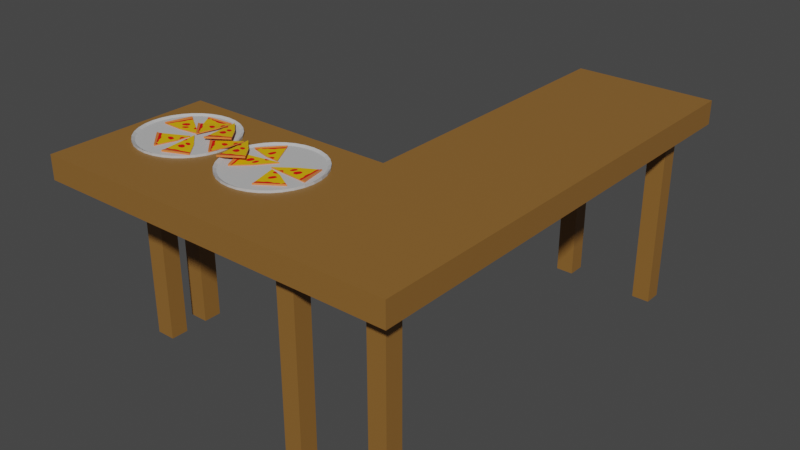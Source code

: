 # Source: Desk03.blend  (saved by Blender 2.93.21; exported with 4.5.12 LTS)
import bpy
from mathutils import Matrix  # noqa: F401  (used for matrix-valued properties, if any)

bpy.ops.wm.read_factory_settings(use_empty=True)
scene = bpy.context.scene
scene.name = 'Scene'

# ---- collections
col_collection = bpy.data.collections.new('Collection'); scene.collection.children.link(col_collection)

# ---- materials (node trees are filled in below, after node groups)
mat_material = bpy.data.materials.new('Material')
mat_material.use_transparent_shadow = False
mat_material_001 = bpy.data.materials.new('Material.001')
mat_material_001.use_transparent_shadow = False
mat_material_002 = bpy.data.materials.new('Material.002')
mat_material_002.use_transparent_shadow = False
mat_material_003 = bpy.data.materials.new('Material.003')
mat_material_003.use_transparent_shadow = False
mat_material_004 = bpy.data.materials.new('Material.004')
mat_material_004.use_transparent_shadow = False

# ---- material node trees
mat_material.use_nodes = True; mat_material.node_tree.nodes.clear()
_N = mat_material.node_tree.nodes; _L = mat_material.node_tree.links
n0 = _N.new('ShaderNodeBsdfPrincipled'); n0.name = 'Principled BSDF'; n0.location = (10, 300)
n0.distribution = 'GGX'
n0.subsurface_method = 'BURLEY'
n0.inputs[0].default_value = (0.2668, 0.126, 0.02746, 1.0)
n0.inputs[3].default_value = 1.45
n0.inputs[27].default_value = (0.0, 0.0, 0.0, 1.0)
n0.inputs[28].default_value = 1.0
n1 = _N.new('ShaderNodeOutputMaterial'); n1.name = 'Material Output'; n1.location = (300, 300)
_L.new(n0.outputs[0], n1.inputs[0])
n1.is_active_output = True
mat_material_001.use_nodes = True; mat_material_001.node_tree.nodes.clear()
_N = mat_material_001.node_tree.nodes; _L = mat_material_001.node_tree.links
n0 = _N.new('ShaderNodeBsdfPrincipled'); n0.name = 'Principled BSDF'; n0.location = (10, 300)
n0.distribution = 'GGX'
n0.subsurface_method = 'BURLEY'
n0.inputs[0].default_value = (0.5382, 0.5382, 0.5382, 1.0)
n0.inputs[3].default_value = 1.45
n0.inputs[27].default_value = (0.0, 0.0, 0.0, 1.0)
n0.inputs[28].default_value = 1.0
n1 = _N.new('ShaderNodeOutputMaterial'); n1.name = 'Material Output'; n1.location = (300, 300)
_L.new(n0.outputs[0], n1.inputs[0])
n1.is_active_output = True
mat_material_002.use_nodes = True; mat_material_002.node_tree.nodes.clear()
_N = mat_material_002.node_tree.nodes; _L = mat_material_002.node_tree.links
n0 = _N.new('ShaderNodeBsdfPrincipled'); n0.name = 'Principled BSDF'; n0.location = (10, 300)
n0.distribution = 'GGX'
n0.subsurface_method = 'BURLEY'
n0.inputs[0].default_value = (0.8, 0.2002, 0.04109, 1.0)
n0.inputs[3].default_value = 1.45
n0.inputs[27].default_value = (0.0, 0.0, 0.0, 1.0)
n0.inputs[28].default_value = 1.0
n1 = _N.new('ShaderNodeOutputMaterial'); n1.name = 'Material Output'; n1.location = (300, 300)
_L.new(n0.outputs[0], n1.inputs[0])
n1.is_active_output = True
mat_material_003.use_nodes = True; mat_material_003.node_tree.nodes.clear()
_N = mat_material_003.node_tree.nodes; _L = mat_material_003.node_tree.links
n0 = _N.new('ShaderNodeBsdfPrincipled'); n0.name = 'Principled BSDF'; n0.location = (10, 300)
n0.distribution = 'GGX'
n0.subsurface_method = 'BURLEY'
n0.inputs[0].default_value = (0.8, 0.0008931, 0.0, 1.0)
n0.inputs[3].default_value = 1.45
n0.inputs[27].default_value = (0.0, 0.0, 0.0, 1.0)
n0.inputs[28].default_value = 1.0
n1 = _N.new('ShaderNodeOutputMaterial'); n1.name = 'Material Output'; n1.location = (300, 300)
_L.new(n0.outputs[0], n1.inputs[0])
n1.is_active_output = True
mat_material_004.use_nodes = True; mat_material_004.node_tree.nodes.clear()
_N = mat_material_004.node_tree.nodes; _L = mat_material_004.node_tree.links
n0 = _N.new('ShaderNodeBsdfPrincipled'); n0.name = 'Principled BSDF'; n0.location = (10, 300)
n0.distribution = 'GGX'
n0.subsurface_method = 'BURLEY'
n0.inputs[0].default_value = (0.8, 0.461, 0.0, 1.0)
n0.inputs[3].default_value = 1.45
n0.inputs[27].default_value = (0.0, 0.0, 0.0, 1.0)
n0.inputs[28].default_value = 1.0
n1 = _N.new('ShaderNodeOutputMaterial'); n1.name = 'Material Output'; n1.location = (300, 300)
_L.new(n0.outputs[0], n1.inputs[0])
n1.is_active_output = True

# ---- world
world_world = bpy.data.worlds.new('World'); scene.world = world_world
world_world.use_nodes = True; world_world.node_tree.nodes.clear()
_N = world_world.node_tree.nodes; _L = world_world.node_tree.links
n0 = _N.new('ShaderNodeOutputWorld'); n0.name = 'World Output'; n0.location = (300, 300)
n1 = _N.new('ShaderNodeBackground'); n1.name = 'Background'; n1.location = (10, 300)
n1.inputs[0].default_value = (0.05088, 0.05088, 0.05088, 1.0)
_L.new(n1.outputs[0], n0.inputs[0])
n0.is_active_output = True
world_world.color = (0.05088, 0.05088, 0.05088)
world_world.use_sun_shadow = False
world_world.sun_shadow_jitter_overblur = 0.0

# ---- meshes
me_cube_005 = bpy.data.meshes.new('Cube.005')
me_cube_005.from_pydata([(-0.3, -1.29, 0.1515), (-0.3, -1.29, 0.2515), (-0.3, 0.5, 0.1515), (-0.3, 0.5, 0.2515), (0.3, -1.29, 0.1515), (0.3, -1.29, 0.2515), (0.3, 0.5, 0.1515), (0.3, 0.5, 0.2515), (-0.3, -0.79, 0.1515), (-7.153e-07, 0.5, 0.1515), (0.3, -0.79, 0.1515), (-7.153e-07, -1.29, 0.1515), (-7.153e-07, -0.79, 0.1515), (-0.3, -1.09, 0.1515), (-0.15, 0.5, 0.1515), (0.3, 0.25, 0.1515), (0.15, -1.29, 0.1515), (-0.3, 0.25, 0.1515), (0.15, 0.5, 0.1515), (0.3, -1.04, 0.1515), (-0.15, -1.29, 0.1515), (-7.153e-07, -1.04, 0.1515), (-7.153e-07, 0.25, 0.1515), (-0.15, -0.79, 0.1515), (0.15, -0.79, 0.1515), (0.15, 0.3, 0.1515), (-0.15, 0.3, 0.1515), (-0.15, -1.09, 0.1515), (0.15, -1.09, 0.1515), (-0.3, -1.165, 0.1515), (-0.225, 0.5, 0.1515), (0.3, 0.375, 0.1515), (0.225, -1.29, 0.1515), (-0.3, 0.125, 0.1515), (0.075, 0.5, 0.1515), (0.3, -0.915, 0.1515), (-0.075, -1.29, 0.1515), (-7.153e-07, -1.165, 0.1515), (-7.153e-07, 0.125, 0.1515), (-0.225, -0.79, 0.1515), (0.075, -0.79, 0.1515), (-0.3, -0.915, 0.1515), (-0.075, 0.5, 0.1515), (0.3, 0.125, 0.1515), (0.075, -1.29, 0.1515), (-0.3, 0.375, 0.1515), (0.225, 0.5, 0.1515), (0.3, -1.165, 0.1515), (-0.225, -1.29, 0.1515), (-7.153e-07, -0.915, 0.1515), (-7.153e-07, 0.375, 0.1515), (-0.075, -0.79, 0.1515), (0.225, -0.79, 0.1515), (0.15, 0.125, 0.1515), (0.15, 0.375, 0.1515), (0.075, 0.25, 0.1515), (0.225, 0.3, 0.1515), (-0.15, 0.125, 0.1515), (-0.15, 0.375, 0.1515), (-0.225, 0.3, 0.1515), (-0.075, 0.25, 0.1515), (-0.15, -1.165, 0.1515), (-0.15, -0.915, 0.1515), (-0.225, -1.09, 0.1515), (-0.075, -1.04, 0.1515), (0.15, -1.165, 0.1515), (0.15, -0.915, 0.1515), (0.075, -1.04, 0.1515), (0.225, -1.09, 0.1515), (0.225, -0.915, 0.1515), (0.075, -0.915, 0.1515), (0.075, -1.165, 0.1515), (-0.075, -0.915, 0.1515), (-0.225, -0.915, 0.1515), (-0.225, -1.165, 0.1515), (-0.075, 0.375, 0.1515), (-0.225, 0.375, 0.1515), (-0.225, 0.125, 0.1515), (0.225, 0.375, 0.1515), (0.075, 0.375, 0.1515), (0.075, 0.125, 0.1515), (0.225, 0.125, 0.1515), (-0.075, 0.125, 0.1515), (-0.075, -1.165, 0.1515), (0.225, -1.165, 0.1515), (0.15, 0.375, -0.6085), (0.15, 0.3, -0.6085), (0.225, 0.3, -0.6085), (-0.15, 0.375, -0.6085), (-0.15, 0.3, -0.6085), (-0.225, 0.3, -0.6085), (-0.225, 0.375, -0.6085), (0.225, 0.375, -0.6085), (-0.3, -0.79, 0.2515), (0.3, -0.79, 0.2515), (-1.249, -1.165, 0.1515), (-1.249, -1.29, 0.1515), (-1.249, -1.29, 0.2515), (-1.249, -0.915, 0.1515), (-1.249, -1.09, 0.1515), (-1.249, -0.79, 0.1515), (-1.249, -0.79, 0.2515), (0.075, -0.9708, 0.1515), (0.225, -0.9931, 0.1515), (0.3, -0.9708, 0.1515), (0.15, -0.9931, 0.1515), (-0.15, -0.9931, 0.1515), (-7.153e-07, -0.9708, 0.1515), (-0.3, -0.9931, 0.1515), (-1.172, -0.79, 0.1515), (-1.09, -0.79, 0.1515), (-1.09, -0.79, 0.2515), (-1.172, -0.79, 0.2515), (-1.172, -1.29, 0.1515), (-1.09, -1.29, 0.1515), (-1.09, -1.165, 0.1515), (-1.172, -1.165, 0.1515), (-1.172, -1.09, 0.1515), (-1.09, -1.09, 0.1515), (-1.09, -0.915, 0.1515), (-1.172, -0.915, 0.1515), (-1.172, -1.29, 0.2515), (-1.09, -1.29, 0.2515), (-0.075, -0.9708, 0.1515), (-0.225, -0.9931, 0.1515), (-1.249, -0.9931, 0.1515), (-1.172, -0.9931, 0.1515), (-1.09, -0.9931, 0.1515), (-1.172, -0.9931, -0.6085), (-1.09, -0.9931, -0.6085), (-1.09, -0.915, -0.6085), (-1.09, -1.165, -0.6085), (-1.172, -1.165, -0.6085), (-1.172, -1.09, -0.6085), (-1.09, -1.09, -0.6085), (-1.172, -0.915, -0.6085), (-0.3, -1.481, 0.1515), (-0.3, -1.481, 0.2515), (0.3, -1.481, 0.2515), (0.3, -1.481, 0.1515), (0.225, -1.481, 0.1515), (-0.075, -1.481, 0.1515), (-7.153e-07, -1.481, 0.1515), (0.075, -1.481, 0.1515), (0.15, -1.481, 0.1515), (-0.225, -1.481, 0.1515), (-0.15, -1.481, 0.1515), (-1.249, -1.481, 0.1515), (-1.249, -1.481, 0.2515), (-1.172, -1.481, 0.2515), (-1.09, -1.481, 0.2515), (-1.172, -1.481, 0.1515), (-1.09, -1.481, 0.1515)], [], [(8, 41, 119, 110), (2, 3, 7, 6, 46, 18, 34, 9, 42, 14, 30), (6, 7, 94, 10, 43, 15, 31), (5, 1, 137, 138), (84, 47, 4, 32), (94, 93, 1, 5), (83, 37, 11, 36), (82, 38, 12, 51), (81, 43, 10, 52), (80, 53, 24, 40), (79, 54, 25, 55), (78, 31, 15, 56), (77, 57, 23, 39), (25, 54, 85, 86), (75, 50, 22, 60), (74, 61, 20, 48), (124, 106, 27, 63), (123, 107, 21, 64), (71, 65, 16, 44), (102, 105, 28, 67), (103, 104, 19, 68), (105, 103, 68, 28), (24, 52, 69, 66), (52, 10, 35, 69), (107, 102, 67, 21), (12, 40, 70, 49), (40, 24, 66, 70), (37, 71, 44, 11), (21, 67, 71, 37), (67, 28, 65, 71), (106, 123, 64, 27), (23, 51, 72, 62), (51, 12, 49, 72), (108, 124, 63, 13), (8, 39, 73, 41), (39, 23, 62, 73), (29, 74, 48, 0), (13, 63, 74, 29), (58, 75, 60, 26), (14, 42, 75, 58), (42, 9, 50, 75), (45, 76, 59, 17), (2, 30, 76, 45), (30, 14, 58, 76), (33, 77, 39, 8), (17, 59, 77, 33), (59, 26, 57, 77), (18, 46, 78, 54), (46, 6, 31, 78), (50, 79, 55, 22), (9, 34, 79, 50), (34, 18, 54, 79), (38, 80, 40, 12), (22, 55, 80, 38), (55, 25, 53, 80), (53, 81, 52, 24), (25, 56, 81, 53), (56, 15, 43, 81), (57, 82, 51, 23), (26, 60, 82, 57), (60, 22, 38, 82), (61, 83, 36, 20), (27, 64, 83, 61), (64, 21, 37, 83), (65, 84, 32, 16), (68, 19, 47, 84), (91, 88, 89, 90), (85, 92, 87, 86), (26, 59, 90, 89), (59, 76, 91, 90), (56, 25, 86, 87), (78, 56, 87, 92), (58, 26, 89, 88), (54, 78, 92, 85), (76, 58, 88, 91), (7, 3, 93, 94), (8, 93, 3, 2, 45, 17, 33), (10, 94, 5, 4, 47, 19, 104, 35), (96, 97, 101, 100, 98, 125, 99, 95), (20, 36, 141, 146), (108, 13, 118, 127), (93, 8, 110, 111), (29, 0, 114, 115), (32, 4, 139, 140), (126, 117, 99, 125), (117, 116, 95, 99), (121, 112, 101, 97), (13, 29, 115, 118), (1, 93, 111, 122), (117, 126, 127, 118), (116, 113, 96, 95), (112, 109, 100, 101), (116, 117, 133, 132), (112, 121, 122, 111), (96, 113, 151, 147), (120, 109, 110, 119), (118, 115, 131, 134), (113, 116, 115, 114), (109, 112, 111, 110), (109, 120, 98, 100), (120, 126, 125, 98), (41, 108, 127, 119), (41, 73, 124, 108), (62, 72, 123, 106), (49, 70, 102, 107), (66, 69, 103, 105), (69, 35, 104, 103), (70, 66, 105, 102), (72, 49, 107, 123), (73, 62, 106, 124), (132, 133, 134, 131), (128, 135, 130, 129), (127, 126, 128, 129), (119, 127, 129, 130), (126, 120, 135, 128), (117, 118, 134, 133), (120, 119, 130, 135), (115, 116, 132, 131), (139, 138, 137, 136, 145, 146, 141, 142, 143, 144, 140), (136, 137, 150, 152), (151, 149, 148, 147), (149, 151, 152, 150), (114, 0, 136, 152), (11, 44, 143, 142), (113, 114, 152, 151), (48, 20, 146, 145), (97, 96, 147, 148), (16, 32, 140, 144), (1, 122, 150, 137), (36, 11, 142, 141), (0, 48, 145, 136), (121, 97, 148, 149), (44, 16, 144, 143), (122, 121, 149, 150), (4, 5, 138, 139)])
_uv = me_cube_005.uv_layers.new(name='UVMap')
_uv.uv.foreach_set('vector', [2.98e-08, 0.2841, 2.98e-08, 0.3551, 2.98e-08, 0.3551, 2.98e-08, 0.2841, 0.8523, 0.3409, 0.7955, 0.3409, 0.7955, 0.0, 0.8523, 0.0, 0.8523, 0.04261, 0.8523, 0.08523, 0.8523, 0.1278, 0.8523, 0.1705, 0.8523, 0.2131, 0.8523, 0.2557, 0.8523, 0.2983, 0.7386, 0.5682, 0.6818, 0.5682, 0.6818, 0.2841, 0.7386, 0.2841, 0.7386, 0.3551, 0.7386, 0.4261, 0.7386, 0.4972, 0.3409, 0.5682, 0.6818, 0.5682, 0.6818, 0.5682, 0.3409, 0.5682, 0.2983, 0.4972, 0.3409, 0.4972, 0.3409, 0.5682, 0.2983, 0.5682, 0.3409, 0.2841, 0.6818, 0.2841, 0.6818, 0.5682, 0.3409, 0.5682, 0.1278, 0.4972, 0.1705, 0.4972, 0.1705, 0.5682, 0.1278, 0.5682, 0.1278, 0.2131, 0.1705, 0.2131, 0.1705, 0.2841, 0.1278, 0.2841, 0.2983, 0.2131, 0.3409, 0.2131, 0.3409, 0.2841, 0.2983, 0.2841, 0.2131, 0.2131, 0.2557, 0.2131, 0.2557, 0.2841, 0.2131, 0.2841, 0.2131, 0.07102, 0.2557, 0.07102, 0.2557, 0.1136, 0.2131, 0.142, 0.2983, 0.07102, 0.3409, 0.07102, 0.3409, 0.142, 0.2983, 0.1136, 0.04261, 0.2131, 0.08523, 0.2131, 0.08523, 0.2841, 0.04261, 0.2841, 0.2557, 1.0, 0.2131, 1.0, 0.2131, 0.5682, 0.2557, 0.5682, 0.1278, 0.07102, 0.1705, 0.07102, 0.1705, 0.142, 0.1278, 0.142, 0.04261, 0.4972, 0.08523, 0.4972, 0.08523, 0.5682, 0.04261, 0.5682, 0.04261, 0.3995, 0.08523, 0.3995, 0.08523, 0.4545, 0.04261, 0.4545, 0.1278, 0.3868, 0.1705, 0.3868, 0.1705, 0.4261, 0.1278, 0.4261, 0.2131, 0.4972, 0.2557, 0.4972, 0.2557, 0.5682, 0.2131, 0.5682, 0.2131, 0.3868, 0.2557, 0.3995, 0.2557, 0.4545, 0.2131, 0.4261, 0.2983, 0.3995, 0.3409, 0.3868, 0.3409, 0.4261, 0.2983, 0.4545, 0.2557, 0.3995, 0.2983, 0.3995, 0.2983, 0.4545, 0.2557, 0.4545, 0.2557, 0.2841, 0.2983, 0.2841, 0.2983, 0.3551, 0.2557, 0.3551, 0.2983, 0.2841, 0.3409, 0.2841, 0.3409, 0.3551, 0.2983, 0.3551, 0.1705, 0.3868, 0.2131, 0.3868, 0.2131, 0.4261, 0.1705, 0.4261, 0.1705, 0.2841, 0.2131, 0.2841, 0.2131, 0.3551, 0.1705, 0.3551, 0.2131, 0.2841, 0.2557, 0.2841, 0.2557, 0.3551, 0.2131, 0.3551, 0.1705, 0.4972, 0.2131, 0.4972, 0.2131, 0.5682, 0.1705, 0.5682, 0.1705, 0.4261, 0.2131, 0.4261, 0.2131, 0.4972, 0.1705, 0.4972, 0.2131, 0.4261, 0.2557, 0.4545, 0.2557, 0.4972, 0.2131, 0.4972, 0.08523, 0.3995, 0.1278, 0.3868, 0.1278, 0.4261, 0.08523, 0.4545, 0.08523, 0.2841, 0.1278, 0.2841, 0.1278, 0.3551, 0.08523, 0.3551, 0.1278, 0.2841, 0.1705, 0.2841, 0.1705, 0.3551, 0.1278, 0.3551, 1.65e-08, 0.3868, 0.04261, 0.3995, 0.04261, 0.4545, 0.0, 0.4261, 2.98e-08, 0.2841, 0.04261, 0.2841, 0.04261, 0.3551, 2.98e-08, 0.3551, 0.04261, 0.2841, 0.08523, 0.2841, 0.08523, 0.3551, 0.04261, 0.3551, 0.0, 0.4972, 0.04261, 0.4972, 0.04261, 0.5682, 0.0, 0.5682, 0.0, 0.4261, 0.04261, 0.4545, 0.04261, 0.4972, 0.0, 0.4972, 0.08523, 0.07102, 0.1278, 0.07102, 0.1278, 0.142, 0.08523, 0.1136, 0.08523, 0.0, 0.1278, 0.0, 0.1278, 0.07102, 0.08523, 0.07102, 0.1278, 0.0, 0.1705, 0.0, 0.1705, 0.07102, 0.1278, 0.07102, 2.98e-08, 0.07102, 0.04261, 0.07102, 0.04261, 0.1136, 2.98e-08, 0.142, 2.98e-08, 0.0, 0.04261, 0.0, 0.04261, 0.07102, 2.98e-08, 0.07102, 0.04261, 0.0, 0.08523, 0.0, 0.08523, 0.07102, 0.04261, 0.07102, 2.98e-08, 0.2131, 0.04261, 0.2131, 0.04261, 0.2841, 2.98e-08, 0.2841, 2.98e-08, 0.142, 0.04261, 0.1136, 0.04261, 0.2131, 2.98e-08, 0.2131, 0.04261, 0.1136, 0.08523, 0.1136, 0.08523, 0.2131, 0.04261, 0.2131, 0.2557, 0.0, 0.2983, 0.0, 0.2983, 0.07102, 0.2557, 0.07102, 0.2983, 0.0, 0.3409, 0.0, 0.3409, 0.07102, 0.2983, 0.07102, 0.1705, 0.07102, 0.2131, 0.07102, 0.2131, 0.142, 0.1705, 0.142, 0.1705, 0.0, 0.2131, 0.0, 0.2131, 0.07102, 0.1705, 0.07102, 0.2131, 0.0, 0.2557, 0.0, 0.2557, 0.07102, 0.2131, 0.07102, 0.1705, 0.2131, 0.2131, 0.2131, 0.2131, 0.2841, 0.1705, 0.2841, 0.1705, 0.142, 0.2131, 0.142, 0.2131, 0.2131, 0.1705, 0.2131, 0.2131, 0.142, 0.2557, 0.1136, 0.2557, 0.2131, 0.2131, 0.2131, 0.2557, 0.2131, 0.2983, 0.2131, 0.2983, 0.2841, 0.2557, 0.2841, 0.2557, 0.1136, 0.2983, 0.1136, 0.2983, 0.2131, 0.2557, 0.2131, 0.2983, 0.1136, 0.3409, 0.142, 0.3409, 0.2131, 0.2983, 0.2131, 0.08523, 0.2131, 0.1278, 0.2131, 0.1278, 0.2841, 0.08523, 0.2841, 0.08523, 0.1136, 0.1278, 0.142, 0.1278, 0.2131, 0.08523, 0.2131, 0.1278, 0.142, 0.1705, 0.142, 0.1705, 0.2131, 0.1278, 0.2131, 0.08523, 0.4972, 0.1278, 0.4972, 0.1278, 0.5682, 0.08523, 0.5682, 0.08523, 0.4545, 0.1278, 0.4261, 0.1278, 0.4972, 0.08523, 0.4972, 0.1278, 0.4261, 0.1705, 0.4261, 0.1705, 0.4972, 0.1278, 0.4972, 0.2557, 0.4972, 0.2983, 0.4972, 0.2983, 0.5682, 0.2557, 0.5682, 0.2983, 0.4545, 0.3409, 0.4261, 0.3409, 0.4972, 0.2983, 0.4972, 0.5114, 0.5682, 0.554, 0.5682, 0.554, 0.6108, 0.5114, 0.6108, 0.5114, 0.5682, 0.5114, 0.6108, 0.4688, 0.6108, 0.4688, 0.5682, 0.08523, 1.0, 0.04261, 1.0, 0.04261, 0.5682, 0.08523, 0.5682, 0.1705, 1.0, 0.1278, 1.0, 0.1278, 0.5682, 0.1705, 0.5682, 0.9375, 0.8636, 0.8949, 0.8636, 0.8949, 0.4318, 0.9375, 0.4318, 0.2983, 1.0, 0.2557, 1.0, 0.2557, 0.5682, 0.2983, 0.5682, 0.3835, 1.0, 0.3409, 1.0, 0.3409, 0.5682, 0.3835, 0.5682, 0.9375, 0.4318, 0.8949, 0.4318, 0.8949, 0.0, 0.9375, 0.0, 0.9801, 0.4318, 0.9375, 0.4318, 0.9375, 0.0, 0.9801, 0.0, 0.3409, 0.0, 0.6818, 0.0, 0.6818, 0.2841, 0.3409, 0.2841, 0.7955, 0.2841, 0.7386, 0.2841, 0.7386, 0.0, 0.7955, 0.0, 0.7955, 0.07102, 0.7955, 0.142, 0.7955, 0.2131, 0.7386, 0.2841, 0.6818, 0.2841, 0.6818, 0.0, 0.7386, 0.0, 0.7386, 0.07102, 0.7386, 0.142, 0.7386, 0.1814, 0.7386, 0.2131, 0.7955, 0.5682, 0.7386, 0.5682, 0.7386, 0.2841, 0.7955, 0.2841, 0.7955, 0.3551, 0.7955, 0.3868, 0.7955, 0.4261, 0.7955, 0.4972, 0.08523, 0.5682, 0.1278, 0.5682, 0.1278, 0.5682, 0.08523, 0.5682, 1.65e-08, 0.3868, 0.0, 0.4261, 0.0, 0.4261, 1.65e-08, 0.3868, 0.7386, 0.2841, 0.7955, 0.2841, 0.7955, 0.2841, 0.7386, 0.2841, 0.0, 0.4972, 0.0, 0.5682, 0.0, 0.5682, 0.0, 0.4972, 0.2983, 0.5682, 0.3409, 0.5682, 0.3409, 0.5682, 0.2983, 0.5682, 1.65e-08, 0.3868, 0.0, 0.4261, 0.0, 0.4261, 1.65e-08, 0.3868, 0.0, 0.4261, 0.0, 0.4972, 0.0, 0.4972, 0.0, 0.4261, 0.6818, 0.5682, 0.6818, 0.2841, 0.6818, 0.2841, 0.6818, 0.5682, 0.0, 0.4261, 0.0, 0.4972, 0.0, 0.4972, 0.0, 0.4261, 0.6818, 0.5682, 0.6818, 0.2841, 0.6818, 0.2841, 0.6818, 0.5682, 0.0, 0.4261, 1.65e-08, 0.3868, 1.65e-08, 0.3868, 0.0, 0.4261, 0.0, 0.4972, 0.0, 0.5682, 0.0, 0.5682, 0.0, 0.4972, 0.7386, 0.2841, 0.7955, 0.2841, 0.7955, 0.2841, 0.7386, 0.2841, 0.0, 0.4972, 0.0, 0.4261, 0.0, 0.4261, 0.0, 0.4972, 0.6818, 0.2841, 0.6818, 0.5682, 0.6818, 0.5682, 0.6818, 0.2841, 0.0, 0.5682, 0.0, 0.5682, 0.0, 0.5682, 0.0, 0.5682, 2.98e-08, 0.3551, 2.98e-08, 0.2841, 2.98e-08, 0.2841, 2.98e-08, 0.3551, 0.0, 0.4261, 0.0, 0.4972, 0.0, 0.4972, 0.0, 0.4261, 0.0, 0.5682, 0.0, 0.4972, 0.0, 0.4972, 0.0, 0.5682, 0.7955, 0.2841, 0.7386, 0.2841, 0.7386, 0.2841, 0.7955, 0.2841, 2.98e-08, 0.2841, 2.98e-08, 0.3551, 2.98e-08, 0.3551, 2.98e-08, 0.2841, 2.98e-08, 0.3551, 1.65e-08, 0.3868, 1.65e-08, 0.3868, 2.98e-08, 0.3551, 2.98e-08, 0.3551, 1.65e-08, 0.3868, 1.65e-08, 0.3868, 2.98e-08, 0.3551, 2.98e-08, 0.3551, 0.04261, 0.3551, 0.04261, 0.3995, 1.65e-08, 0.3868, 0.08523, 0.3551, 0.1278, 0.3551, 0.1278, 0.3868, 0.08523, 0.3995, 0.1705, 0.3551, 0.2131, 0.3551, 0.2131, 0.3868, 0.1705, 0.3868, 0.2557, 0.3551, 0.2983, 0.3551, 0.2983, 0.3995, 0.2557, 0.3995, 0.2983, 0.3551, 0.3409, 0.3551, 0.3409, 0.3868, 0.2983, 0.3995, 0.2131, 0.3551, 0.2557, 0.3551, 0.2557, 0.3995, 0.2131, 0.3868, 0.1278, 0.3551, 0.1705, 0.3551, 0.1705, 0.3868, 0.1278, 0.3868, 0.04261, 0.3551, 0.08523, 0.3551, 0.08523, 0.3995, 0.04261, 0.3995, 0.0, 0.4972, 0.0, 0.4261, 0.0, 0.4261, 0.0, 0.4972, 1.65e-08, 0.3868, 2.98e-08, 0.3551, 2.98e-08, 0.3551, 1.65e-08, 0.3868, 1.65e-08, 0.3868, 1.65e-08, 0.3868, 1.65e-08, 0.3868, 1.65e-08, 0.3868, 2.98e-08, 0.3551, 1.65e-08, 0.3868, 1.65e-08, 0.3868, 2.98e-08, 0.3551, 1.65e-08, 0.3868, 2.98e-08, 0.3551, 2.98e-08, 0.3551, 1.65e-08, 0.3868, 0.0, 0.4261, 0.0, 0.4261, 0.0, 0.4261, 0.0, 0.4261, 2.98e-08, 0.3551, 2.98e-08, 0.3551, 2.98e-08, 0.3551, 2.98e-08, 0.3551, 0.0, 0.4972, 0.0, 0.4972, 0.0, 0.4972, 0.0, 0.4972, 0.8523, 0.6818, 0.7955, 0.6818, 0.7955, 0.3409, 0.8523, 0.3409, 0.8523, 0.3835, 0.8523, 0.4261, 0.8523, 0.4687, 0.8523, 0.5114, 0.8523, 0.554, 0.8523, 0.5966, 0.8523, 0.6392, 0.8523, 0.3409, 0.7955, 0.3409, 0.7955, 0.3409, 0.8523, 0.3409, 0.8523, 0.3409, 0.7955, 0.3409, 0.7955, 0.3409, 0.8523, 0.3409, 0.7955, 0.3409, 0.8523, 0.3409, 0.8523, 0.3409, 0.7955, 0.3409, 0.0, 0.5682, 0.0, 0.5682, 0.0, 0.5682, 0.0, 0.5682, 0.1705, 0.5682, 0.2131, 0.5682, 0.2131, 0.5682, 0.1705, 0.5682, 0.0, 0.5682, 0.0, 0.5682, 0.0, 0.5682, 0.0, 0.5682, 0.04261, 0.5682, 0.08523, 0.5682, 0.08523, 0.5682, 0.04261, 0.5682, 0.7386, 0.5682, 0.7955, 0.5682, 0.7955, 0.5682, 0.7386, 0.5682, 0.2557, 0.5682, 0.2983, 0.5682, 0.2983, 0.5682, 0.2557, 0.5682, 0.6818, 0.5682, 0.6818, 0.5682, 0.6818, 0.5682, 0.6818, 0.5682, 0.1278, 0.5682, 0.1705, 0.5682, 0.1705, 0.5682, 0.1278, 0.5682, 0.0, 0.5682, 0.04261, 0.5682, 0.04261, 0.5682, 0.0, 0.5682, 0.6818, 0.5682, 0.6818, 0.5682, 0.6818, 0.5682, 0.6818, 0.5682, 0.2131, 0.5682, 0.2557, 0.5682, 0.2557, 0.5682, 0.2131, 0.5682, 0.6818, 0.5682, 0.6818, 0.5682, 0.6818, 0.5682, 0.6818, 0.5682, 0.7386, 0.0, 0.6818, 0.0, 0.6818, 0.0, 0.7386, 0.0])
me_cube_005.materials.append(mat_material)
me_cube_005.use_remesh_fix_poles = True
me_cube_005.use_remesh_preserve_attributes = False
me_cube_005.update()
me_cylinder_001 = bpy.data.meshes.new('Cylinder.001')
me_cylinder_001.from_pydata([(0.0, 1.0, -1.493), (0.0, 1.0, -1.445), (0.1951, 0.9808, -1.493), (0.1951, 0.9808, -1.445), (0.3827, 0.9239, -1.493), (0.3827, 0.9239, -1.445), (0.5556, 0.8315, -1.493), (0.5556, 0.8315, -1.445), (0.7071, 0.7071, -1.493), (0.7071, 0.7071, -1.445), (0.8315, 0.5556, -1.493), (0.8315, 0.5556, -1.445), (0.9239, 0.3827, -1.493), (0.9239, 0.3827, -1.445), (0.9808, 0.1951, -1.493), (0.9808, 0.1951, -1.445), (1.0, -4.371e-08, -1.493), (1.0, -4.371e-08, -1.445), (0.9808, -0.1951, -1.493), (0.9808, -0.1951, -1.445), (0.9239, -0.3827, -1.493), (0.9239, -0.3827, -1.445), (0.8315, -0.5556, -1.493), (0.8315, -0.5556, -1.445), (0.7071, -0.7071, -1.493), (0.7071, -0.7071, -1.445), (0.5556, -0.8315, -1.493), (0.5556, -0.8315, -1.445), (0.3827, -0.9239, -1.493), (0.3827, -0.9239, -1.445), (0.1951, -0.9808, -1.493), (0.1951, -0.9808, -1.445), (-8.742e-08, -1.0, -1.493), (-8.742e-08, -1.0, -1.445), (-0.1951, -0.9808, -1.493), (-0.1951, -0.9808, -1.445), (-0.3827, -0.9239, -1.493), (-0.3827, -0.9239, -1.445), (-0.5556, -0.8315, -1.493), (-0.5556, -0.8315, -1.445), (-0.7071, -0.7071, -1.493), (-0.7071, -0.7071, -1.445), (-0.8315, -0.5556, -1.493), (-0.8315, -0.5556, -1.445), (-0.9239, -0.3827, -1.493), (-0.9239, -0.3827, -1.445), (-0.9808, -0.1951, -1.493), (-0.9808, -0.1951, -1.445), (-1.0, 1.192e-08, -1.493), (-1.0, 1.192e-08, -1.445), (-0.9808, 0.1951, -1.493), (-0.9808, 0.1951, -1.445), (-0.9239, 0.3827, -1.493), (-0.9239, 0.3827, -1.445), (-0.8315, 0.5556, -1.493), (-0.8315, 0.5556, -1.445), (-0.7071, 0.7071, -1.493), (-0.7071, 0.7071, -1.445), (-0.5556, 0.8315, -1.493), (-0.5556, 0.8315, -1.445), (-0.3827, 0.9239, -1.493), (-0.3827, 0.9239, -1.445), (-0.1951, 0.9808, -1.493), (-0.1951, 0.9808, -1.445), (0.1829, 0.9197, -1.478), (-2.455e-10, 0.9377, -1.478), (0.3588, 0.8663, -1.478), (0.521, 0.7797, -1.478), (0.6631, 0.6631, -1.478), (0.7797, 0.521, -1.478), (0.8663, 0.3588, -1.478), (0.9197, 0.1829, -1.478), (0.9377, -7.069e-08, -1.478), (0.9197, -0.1829, -1.478), (0.8663, -0.3588, -1.478), (0.7797, -0.521, -1.478), (0.6631, -0.6631, -1.478), (0.521, -0.7797, -1.478), (0.3588, -0.8663, -1.478), (0.1829, -0.9197, -1.478), (-8.222e-08, -0.9377, -1.478), (-0.1829, -0.9197, -1.478), (-0.3588, -0.8663, -1.478), (-0.521, -0.7797, -1.478), (-0.6631, -0.6631, -1.478), (-0.7797, -0.521, -1.478), (-0.8663, -0.3588, -1.478), (-0.9197, -0.1829, -1.478), (-0.9377, -1.852e-08, -1.478), (-0.9197, 0.1829, -1.478), (-0.8663, 0.3588, -1.478), (-0.7797, 0.521, -1.478), (-0.6631, 0.6631, -1.478), (-0.521, 0.7797, -1.478), (-0.3588, 0.8663, -1.478), (-0.1829, 0.9197, -1.478)], [], [(0, 1, 3, 2), (2, 3, 5, 4), (4, 5, 7, 6), (6, 7, 9, 8), (8, 9, 11, 10), (10, 11, 13, 12), (12, 13, 15, 14), (14, 15, 17, 16), (16, 17, 19, 18), (18, 19, 21, 20), (20, 21, 23, 22), (22, 23, 25, 24), (24, 25, 27, 26), (26, 27, 29, 28), (28, 29, 31, 30), (30, 31, 33, 32), (32, 33, 35, 34), (34, 35, 37, 36), (36, 37, 39, 38), (38, 39, 41, 40), (40, 41, 43, 42), (42, 43, 45, 44), (44, 45, 47, 46), (46, 47, 49, 48), (48, 49, 51, 50), (50, 51, 53, 52), (52, 53, 55, 54), (54, 55, 57, 56), (56, 57, 59, 58), (58, 59, 61, 60), (53, 51, 89, 90), (60, 61, 63, 62), (62, 63, 1, 0), (0, 2, 4, 6, 8, 10, 12, 14, 16, 18, 20, 22, 24, 26, 28, 30, 32, 34, 36, 38, 40, 42, 44, 46, 48, 50, 52, 54, 56, 58, 60, 62), (64, 65, 95, 94, 93, 92, 91, 90, 89, 88, 87, 86, 85, 84, 83, 82, 81, 80, 79, 78, 77, 76, 75, 74, 73, 72, 71, 70, 69, 68, 67, 66), (9, 7, 67, 68), (27, 25, 76, 77), (45, 43, 85, 86), (63, 61, 94, 95), (19, 17, 72, 73), (37, 35, 81, 82), (55, 53, 90, 91), (11, 9, 68, 69), (29, 27, 77, 78), (47, 45, 86, 87), (3, 1, 65, 64), (1, 63, 95, 65), (21, 19, 73, 74), (39, 37, 82, 83), (57, 55, 91, 92), (13, 11, 69, 70), (31, 29, 78, 79), (49, 47, 87, 88), (5, 3, 64, 66), (23, 21, 74, 75), (41, 39, 83, 84), (59, 57, 92, 93), (15, 13, 70, 71), (33, 31, 79, 80), (51, 49, 88, 89), (7, 5, 66, 67), (25, 23, 75, 76), (43, 41, 84, 85), (61, 59, 93, 94), (17, 15, 71, 72), (35, 33, 80, 81)])
_uv = me_cylinder_001.uv_layers.new(name='UVMap')
_uv.uv.foreach_set('vector', [1.0, 0.5, 1.0, 1.0, 0.9688, 1.0, 0.9688, 0.5, 0.9688, 0.5, 0.9688, 1.0, 0.9375, 1.0, 0.9375, 0.5, 0.9375, 0.5, 0.9375, 1.0, 0.9062, 1.0, 0.9062, 0.5, 0.9062, 0.5, 0.9062, 1.0, 0.875, 1.0, 0.875, 0.5, 0.875, 0.5, 0.875, 1.0, 0.8438, 1.0, 0.8438, 0.5, 0.8438, 0.5, 0.8438, 1.0, 0.8125, 1.0, 0.8125, 0.5, 0.8125, 0.5, 0.8125, 1.0, 0.7812, 1.0, 0.7812, 0.5, 0.7812, 0.5, 0.7812, 1.0, 0.75, 1.0, 0.75, 0.5, 0.75, 0.5, 0.75, 1.0, 0.7188, 1.0, 0.7188, 0.5, 0.7188, 0.5, 0.7188, 1.0, 0.6875, 1.0, 0.6875, 0.5, 0.6875, 0.5, 0.6875, 1.0, 0.6562, 1.0, 0.6562, 0.5, 0.6562, 0.5, 0.6562, 1.0, 0.625, 1.0, 0.625, 0.5, 0.625, 0.5, 0.625, 1.0, 0.5938, 1.0, 0.5938, 0.5, 0.5938, 0.5, 0.5938, 1.0, 0.5625, 1.0, 0.5625, 0.5, 0.5625, 0.5, 0.5625, 1.0, 0.5312, 1.0, 0.5312, 0.5, 0.5312, 0.5, 0.5312, 1.0, 0.5, 1.0, 0.5, 0.5, 0.5, 0.5, 0.5, 1.0, 0.4688, 1.0, 0.4688, 0.5, 0.4688, 0.5, 0.4688, 1.0, 0.4375, 1.0, 0.4375, 0.5, 0.4375, 0.5, 0.4375, 1.0, 0.4062, 1.0, 0.4062, 0.5, 0.4062, 0.5, 0.4062, 1.0, 0.375, 1.0, 0.375, 0.5, 0.375, 0.5, 0.375, 1.0, 0.3438, 1.0, 0.3438, 0.5, 0.3438, 0.5, 0.3438, 1.0, 0.3125, 1.0, 0.3125, 0.5, 0.3125, 0.5, 0.3125, 1.0, 0.2812, 1.0, 0.2812, 0.5, 0.2812, 0.5, 0.2812, 1.0, 0.25, 1.0, 0.25, 0.5, 0.25, 0.5, 0.25, 1.0, 0.2188, 1.0, 0.2188, 0.5, 0.2188, 0.5, 0.2188, 1.0, 0.1875, 1.0, 0.1875, 0.5, 0.1875, 0.5, 0.1875, 1.0, 0.1562, 1.0, 0.1562, 0.5, 0.1562, 0.5, 0.1562, 1.0, 0.125, 1.0, 0.125, 0.5, 0.125, 0.5, 0.125, 1.0, 0.09375, 1.0, 0.09375, 0.5, 0.09375, 0.5, 0.09375, 1.0, 0.0625, 1.0, 0.0625, 0.5, 0.1875, 1.0, 0.2188, 1.0, 0.2188, 1.0, 0.1875, 1.0, 0.0625, 0.5, 0.0625, 1.0, 0.03125, 1.0, 0.03125, 0.5, 0.03125, 0.5, 0.03125, 1.0, 0.0, 1.0, 0.0, 0.5, 0.75, 0.49, 0.7968, 0.4854, 0.8418, 0.4717, 0.8833, 0.4496, 0.9197, 0.4197, 0.9496, 0.3833, 0.9717, 0.3418, 0.9854, 0.2968, 0.99, 0.25, 0.9854, 0.2032, 0.9717, 0.1582, 0.9496, 0.1167, 0.9197, 0.08029, 0.8833, 0.05045, 0.8418, 0.02827, 0.7968, 0.01461, 0.75, 0.01, 0.7032, 0.01461, 0.6582, 0.02827, 0.6167, 0.05045, 0.5803, 0.08029, 0.5504, 0.1167, 0.5283, 0.1582, 0.5146, 0.2032, 0.51, 0.25, 0.5146, 0.2968, 0.5283, 0.3418, 0.5504, 0.3833, 0.5803, 0.4197, 0.6167, 0.4496, 0.6582, 0.4717, 0.7032, 0.4854, 0.2968, 0.4854, 0.25, 0.49, 0.2032, 0.4854, 0.1582, 0.4717, 0.1167, 0.4496, 0.08029, 0.4197, 0.05045, 0.3833, 0.02827, 0.3418, 0.01461, 0.2968, 0.01, 0.25, 0.01461, 0.2032, 0.02827, 0.1582, 0.05045, 0.1167, 0.08029, 0.08029, 0.1167, 0.05045, 0.1582, 0.02827, 0.2032, 0.01461, 0.25, 0.01, 0.2968, 0.01461, 0.3418, 0.02827, 0.3833, 0.05045, 0.4197, 0.08029, 0.4496, 0.1167, 0.4717, 0.1582, 0.4854, 0.2032, 0.49, 0.25, 0.4854, 0.2968, 0.4717, 0.3418, 0.4496, 0.3833, 0.4197, 0.4197, 0.3833, 0.4496, 0.3418, 0.4717, 0.875, 1.0, 0.9062, 1.0, 0.9062, 1.0, 0.875, 1.0, 0.5938, 1.0, 0.625, 1.0, 0.625, 1.0, 0.5938, 1.0, 0.3125, 1.0, 0.3438, 1.0, 0.3438, 1.0, 0.3125, 1.0, 0.03125, 1.0, 0.0625, 1.0, 0.0625, 1.0, 0.03125, 1.0, 0.7188, 1.0, 0.75, 1.0, 0.75, 1.0, 0.7188, 1.0, 0.4375, 1.0, 0.4688, 1.0, 0.4688, 1.0, 0.4375, 1.0, 0.1562, 1.0, 0.1875, 1.0, 0.1875, 1.0, 0.1562, 1.0, 0.8438, 1.0, 0.875, 1.0, 0.875, 1.0, 0.8438, 1.0, 0.5625, 1.0, 0.5938, 1.0, 0.5938, 1.0, 0.5625, 1.0, 0.2812, 1.0, 0.3125, 1.0, 0.3125, 1.0, 0.2812, 1.0, 0.9688, 1.0, 1.0, 1.0, 1.0, 1.0, 0.9688, 1.0, 0.0, 1.0, 0.03125, 1.0, 0.03125, 1.0, 0.0, 1.0, 0.6875, 1.0, 0.7188, 1.0, 0.7188, 1.0, 0.6875, 1.0, 0.4062, 1.0, 0.4375, 1.0, 0.4375, 1.0, 0.4062, 1.0, 0.125, 1.0, 0.1562, 1.0, 0.1562, 1.0, 0.125, 1.0, 0.8125, 1.0, 0.8438, 1.0, 0.8438, 1.0, 0.8125, 1.0, 0.5312, 1.0, 0.5625, 1.0, 0.5625, 1.0, 0.5312, 1.0, 0.25, 1.0, 0.2812, 1.0, 0.2812, 1.0, 0.25, 1.0, 0.9375, 1.0, 0.9688, 1.0, 0.9688, 1.0, 0.9375, 1.0, 0.6562, 1.0, 0.6875, 1.0, 0.6875, 1.0, 0.6562, 1.0, 0.375, 1.0, 0.4062, 1.0, 0.4062, 1.0, 0.375, 1.0, 0.09375, 1.0, 0.125, 1.0, 0.125, 1.0, 0.09375, 1.0, 0.7812, 1.0, 0.8125, 1.0, 0.8125, 1.0, 0.7812, 1.0, 0.5, 1.0, 0.5312, 1.0, 0.5312, 1.0, 0.5, 1.0, 0.2188, 1.0, 0.25, 1.0, 0.25, 1.0, 0.2188, 1.0, 0.9062, 1.0, 0.9375, 1.0, 0.9375, 1.0, 0.9062, 1.0, 0.625, 1.0, 0.6562, 1.0, 0.6562, 1.0, 0.625, 1.0, 0.3438, 1.0, 0.375, 1.0, 0.375, 1.0, 0.3438, 1.0, 0.0625, 1.0, 0.09375, 1.0, 0.09375, 1.0, 0.0625, 1.0, 0.75, 1.0, 0.7812, 1.0, 0.7812, 1.0, 0.75, 1.0, 0.4688, 1.0, 0.5, 1.0, 0.5, 1.0, 0.4688, 1.0])
me_cylinder_001.materials.append(mat_material_001)
me_cylinder_001.use_remesh_fix_poles = True
me_cylinder_001.use_remesh_preserve_attributes = False
me_cylinder_001.update()
me_cube = bpy.data.meshes.new('Cube')
me_cube.from_pydata([(-1.772, -2.85, 0.8374), (-1.772, -2.85, 1.0), (-1.0, 0.1551, 0.905), (-1.0, 0.1551, 1.0), (1.0, -2.602, 0.8374), (1.0, -2.602, 1.0), (-0.04886, -0.8501, 0.905), (-0.04886, -0.8501, 1.0), (2.203, -1.747, 0.8374), (2.203, -1.747, 1.0), (-1.173, 0.5015, 0.905), (-1.173, 0.5015, 1.0), (2.997, 0.7337, 0.8374), (2.997, 0.7337, 1.0), (0.9554, 0.7744, 0.905), (0.9554, 0.7744, 1.0), (1.858, -1.518, 0.905), (1.858, -1.518, 1.0), (2.789, 0.7379, 0.905), (2.789, 0.7379, 1.0), (-1.712, -2.615, 0.905), (-1.712, -2.615, 1.0), (0.9178, -2.465, 0.905), (0.9178, -2.465, 1.0), (1.65, -1.379, 0.905), (2.65, 0.7407, 0.905), (2.444, 0.3748, 0.905), (2.383, 0.2063, 0.905), (2.266, -0.09269, 0.905), (2.08, -0.3366, 0.905), (1.929, -0.6365, 0.905), (1.906, -0.8347, 0.905), (1.87, -0.9858, 0.905), (1.772, -1.136, 0.905), (0.7912, -2.254, 0.905), (0.446, -2.492, 0.905), (-1.66, -2.416, 0.905), (0.3435, -2.362, 0.905), (0.1066, -2.339, 0.905), (-0.05566, -2.379, 0.905), (-0.1754, -2.363, 0.905), (-0.3403, -2.3, 0.905), (-0.7004, -2.255, 0.905), (-1.017, -2.348, 0.905), (-1.26, -2.341, 0.905), (-1.467, -2.346, 0.905), (-0.8273, -1.656, 0.905), (-0.8152, -1.706, 0.905), (-0.6247, -1.696, 0.905), (-0.4035, -1.615, 0.905), (-0.1448, -1.415, 0.905), (-0.2148, -1.218, 0.905), (-0.3725, -1.121, 0.905), (-0.5385, -1.169, 0.905), (-0.7329, -1.287, 0.905), (-0.8593, -1.458, 0.905), (-0.2628, -0.624, 0.905), (-0.6289, -0.2371, 0.905), (-0.4392, -0.681, 0.905), (-0.6342, -0.643, 0.905), (-0.7322, -0.5494, 0.905), (-0.7591, -0.4266, 0.905), (-0.3632, -0.03818, 0.905), (0.04027, -0.307, 0.905), (-0.2401, 0.04686, 0.905), (-0.04906, 0.06344, 0.905), (0.02733, -0.06884, 0.905), (0.911, -0.3249, 0.905), (0.9363, -0.4623, 0.905), (1.189, -0.5673, 0.905), (1.467, -0.388, 0.905), (1.607, -0.1575, 0.905), (1.559, -0.01105, 0.905), (1.408, 0.0928, 0.905), (1.23, 0.07268, 0.905), (1.018, -0.02238, 0.905), (0.8666, -0.1555, 0.905), (1.027, 0.2057, 0.905), (1.096, 0.3213, 0.905), (1.027, 0.458, 0.905), (0.8804, 0.4936, 0.905), (0.6369, 0.4065, 0.905), (0.5, 0.1991, 0.905), (0.5164, 0.0368, 0.905), (0.7745, 0.02218, 0.905)], [], [(20, 21, 3, 2, 36), (2, 3, 7, 6, 56, 57), (22, 23, 5, 4), (4, 5, 1, 0), (20, 35, 22, 4, 0), (23, 21, 1, 5), (16, 17, 11, 10, 62, 63, 24), (10, 11, 15, 14), (18, 19, 13, 12), (12, 13, 9, 8), (16, 18, 12, 8), (19, 17, 9, 13), (15, 11, 17, 19), (10, 14, 25, 26, 27, 78, 79, 80, 81, 82, 66, 65, 64, 62), (14, 15, 19, 18, 25), (8, 9, 17, 16), (7, 3, 21, 23), (2, 57, 61, 60, 59, 58, 56, 6, 50, 51, 52, 53, 54, 55, 36), (6, 7, 23, 22, 34), (0, 1, 21, 20), (24, 33, 32, 31, 30, 29, 28, 27, 26, 25, 18, 16), (36, 45, 44, 43, 42, 41, 40, 39, 38, 37, 35, 20), (35, 34, 22), (36, 55, 46, 47, 48, 49, 50, 6, 34, 35, 37, 38, 39, 40, 41, 42, 43, 44, 45), (49, 48, 47, 46, 55, 54, 53, 52, 51, 50), (56, 58, 59, 60, 61, 57), (62, 64, 65, 66, 63), (63, 76, 67, 68, 69, 70, 71, 29, 30, 31, 32, 33, 24), (70, 69, 68, 67, 76, 75, 74, 73, 72, 71), (66, 82, 83, 84, 77, 78, 27, 28, 29, 71, 72, 73, 74, 75, 76, 63), (77, 84, 83, 82, 81, 80, 79, 78)])
me_cube.polygons.foreach_set('material_index', [0, 0, 0, 0, 0, 0, 0, 0, 0, 0, 0, 0, 0, 2, 0, 0, 0, 2, 0, 0, 1, 1, 1, 2, 1, 1, 1, 2, 1, 2, 1])
_uv = me_cube.uv_layers.new(name='UVMap')
_uv.uv.foreach_set('vector', [0.375, 0.01958, 0.625, 0.01958, 0.625, 0.25, 0.375, 0.25, 0.375, 0.03615, 0.375, 0.25, 0.625, 0.25, 0.625, 0.5, 0.375, 0.5, 0.375, 0.4438, 0.375, 0.3476, 0.375, 0.7304, 0.625, 0.7304, 0.625, 0.75, 0.375, 0.75, 0.375, 0.75, 0.625, 0.75, 0.625, 1.0, 0.375, 1.0, 0.125, 0.7304, 0.3301, 0.7304, 0.375, 0.7304, 0.375, 0.75, 0.125, 0.75, 0.625, 0.7304, 0.875, 0.7304, 0.875, 0.75, 0.625, 0.75, 0.375, 0.02549, 0.625, 0.02549, 0.625, 0.25, 0.375, 0.25, 0.375, 0.19, 0.375, 0.1601, 0.375, 0.04092, 0.375, 0.25, 0.625, 0.25, 0.625, 0.5, 0.375, 0.5, 0.375, 0.7245, 0.625, 0.7245, 0.625, 0.75, 0.375, 0.75, 0.375, 0.75, 0.625, 0.75, 0.625, 1.0, 0.375, 1.0, 0.125, 0.7245, 0.375, 0.7245, 0.375, 0.75, 0.125, 0.75, 0.625, 0.7245, 0.875, 0.7245, 0.875, 0.75, 0.625, 0.75, 0.625, 0.5, 0.875, 0.5, 0.875, 0.7245, 0.625, 0.7245, 0.125, 0.5, 0.375, 0.5, 0.375, 0.7075, 0.331, 0.7046, 0.3118, 0.7061, 0.2911, 0.5789, 0.3115, 0.5574, 0.3105, 0.5431, 0.2776, 0.5437, 0.2334, 0.5615, 0.1557, 0.5712, 0.1674, 0.5583, 0.1478, 0.5557, 0.125, 0.56, 0.375, 0.5, 0.625, 0.5, 0.625, 0.7245, 0.375, 0.7245, 0.375, 0.7075, 0.375, 0.0, 0.625, 0.0, 0.625, 0.02549, 0.375, 0.02549, 0.625, 0.5, 0.875, 0.5, 0.875, 0.7304, 0.625, 0.7304, 0.125, 0.5, 0.2226, 0.5, 0.2023, 0.5237, 0.2126, 0.5311, 0.236, 0.5316, 0.279, 0.5202, 0.3188, 0.5, 0.375, 0.5, 0.3114, 0.5931, 0.311, 0.5686, 0.2858, 0.5647, 0.2538, 0.5795, 0.2207, 0.6002, 0.2029, 0.6205, 0.125, 0.7139, 0.375, 0.5, 0.625, 0.5, 0.625, 0.7304, 0.375, 0.7304, 0.375, 0.7002, 0.375, 0.0, 0.625, 0.0, 0.625, 0.01958, 0.375, 0.01958, 0.125, 0.7091, 0.1559, 0.7072, 0.1751, 0.7089, 0.1912, 0.7063, 0.2115, 0.7009, 0.2473, 0.7015, 0.2779, 0.7079, 0.3118, 0.7061, 0.331, 0.7046, 0.375, 0.7075, 0.375, 0.7245, 0.125, 0.7245, 0.125, 0.7139, 0.1446, 0.7071, 0.1661, 0.7066, 0.1909, 0.7075, 0.2231, 0.6986, 0.2591, 0.7041, 0.2742, 0.7117, 0.2855, 0.714, 0.3024, 0.71, 0.3246, 0.7138, 0.3301, 0.7304, 0.125, 0.7304, 0.3301, 0.7304, 0.375, 0.7002, 0.375, 0.7304, 0.125, 0.7139, 0.2029, 0.6205, 0.2089, 0.6387, 0.2107, 0.6434, 0.2351, 0.6392, 0.2658, 0.6259, 0.3114, 0.5931, 0.375, 0.5, 0.375, 0.7002, 0.3301, 0.7304, 0.3246, 0.7138, 0.3024, 0.71, 0.2855, 0.714, 0.2742, 0.7117, 0.2591, 0.7041, 0.2231, 0.6986, 0.1909, 0.7075, 0.1661, 0.7066, 0.1446, 0.7071, 0.2658, 0.6259, 0.2351, 0.6392, 0.2107, 0.6434, 0.2089, 0.6387, 0.2029, 0.6205, 0.2207, 0.6002, 0.2538, 0.5795, 0.2858, 0.5647, 0.311, 0.5686, 0.3114, 0.5931, 0.3188, 0.5, 0.279, 0.5202, 0.236, 0.5316, 0.2126, 0.5311, 0.2023, 0.5237, 0.2226, 0.5, 0.125, 0.56, 0.1478, 0.5557, 0.1674, 0.5583, 0.1557, 0.5712, 0.125, 0.5899, 0.125, 0.5899, 0.2107, 0.6062, 0.1917, 0.6206, 0.1765, 0.6307, 0.1809, 0.6491, 0.2169, 0.6562, 0.2494, 0.6538, 0.2473, 0.7015, 0.2115, 0.7009, 0.1912, 0.7063, 0.1751, 0.7089, 0.1559, 0.7072, 0.125, 0.7091, 0.2169, 0.6562, 0.1809, 0.6491, 0.1765, 0.6307, 0.1917, 0.6206, 0.2107, 0.6062, 0.2384, 0.6034, 0.2628, 0.6091, 0.2729, 0.6211, 0.2651, 0.641, 0.2494, 0.6538, 0.1557, 0.5712, 0.2334, 0.5615, 0.2105, 0.5774, 0.2277, 0.5887, 0.2698, 0.5859, 0.2911, 0.5789, 0.3118, 0.7061, 0.2779, 0.7079, 0.2473, 0.7015, 0.2494, 0.6538, 0.2651, 0.641, 0.2729, 0.6211, 0.2628, 0.6091, 0.2384, 0.6034, 0.2107, 0.6062, 0.125, 0.5899, 0.2698, 0.5859, 0.2277, 0.5887, 0.2105, 0.5774, 0.2334, 0.5615, 0.2776, 0.5437, 0.3105, 0.5431, 0.3115, 0.5574, 0.2911, 0.5789])
me_cube.materials.append(mat_material_002)
me_cube.materials.append(mat_material_003)
me_cube.materials.append(mat_material_004)
me_cube.use_remesh_fix_poles = True
me_cube.use_remesh_preserve_attributes = False
me_cube.update()
me_cube_001 = bpy.data.meshes.new('Cube.001')
me_cube_001.from_pydata([(-1.772, -2.85, 0.8374), (-1.772, -2.85, 1.0), (-1.0, 0.1551, 0.905), (-1.0, 0.1551, 1.0), (1.0, -2.602, 0.8374), (1.0, -2.602, 1.0), (-0.04886, -0.8501, 0.905), (-0.04886, -0.8501, 1.0), (2.203, -1.747, 0.8374), (2.203, -1.747, 1.0), (-1.173, 0.5015, 0.905), (-1.173, 0.5015, 1.0), (2.997, 0.7337, 0.8374), (2.997, 0.7337, 1.0), (0.9554, 0.7744, 0.905), (0.9554, 0.7744, 1.0), (1.858, -1.518, 0.905), (1.858, -1.518, 1.0), (2.789, 0.7379, 0.905), (2.789, 0.7379, 1.0), (-1.712, -2.615, 0.905), (-1.712, -2.615, 1.0), (0.9178, -2.465, 0.905), (0.9178, -2.465, 1.0), (1.65, -1.379, 0.905), (2.65, 0.7407, 0.905), (2.444, 0.3748, 0.905), (2.383, 0.2063, 0.905), (2.266, -0.09269, 0.905), (2.08, -0.3366, 0.905), (1.929, -0.6365, 0.905), (1.906, -0.8347, 0.905), (1.87, -0.9858, 0.905), (1.772, -1.136, 0.905), (0.7912, -2.254, 0.905), (0.446, -2.492, 0.905), (-1.66, -2.416, 0.905), (0.3435, -2.362, 0.905), (0.1066, -2.339, 0.905), (-0.05566, -2.379, 0.905), (-0.1754, -2.363, 0.905), (-0.3403, -2.3, 0.905), (-0.7004, -2.255, 0.905), (-1.017, -2.348, 0.905), (-1.26, -2.341, 0.905), (-1.467, -2.346, 0.905), (-0.8273, -1.656, 0.905), (-0.8152, -1.706, 0.905), (-0.6247, -1.696, 0.905), (-0.4035, -1.615, 0.905), (-0.1448, -1.415, 0.905), (-0.2148, -1.218, 0.905), (-0.3725, -1.121, 0.905), (-0.5385, -1.169, 0.905), (-0.7329, -1.287, 0.905), (-0.8593, -1.458, 0.905), (-0.2628, -0.624, 0.905), (-0.6289, -0.2371, 0.905), (-0.4392, -0.681, 0.905), (-0.6342, -0.643, 0.905), (-0.7322, -0.5494, 0.905), (-0.7591, -0.4266, 0.905), (-0.3632, -0.03818, 0.905), (0.04027, -0.307, 0.905), (-0.2401, 0.04686, 0.905), (-0.04906, 0.06344, 0.905), (0.02733, -0.06884, 0.905), (0.911, -0.3249, 0.905), (0.9363, -0.4623, 0.905), (1.189, -0.5673, 0.905), (1.467, -0.388, 0.905), (1.607, -0.1575, 0.905), (1.559, -0.01105, 0.905), (1.408, 0.0928, 0.905), (1.23, 0.07268, 0.905), (1.018, -0.02238, 0.905), (0.8666, -0.1555, 0.905), (1.027, 0.2057, 0.905), (1.096, 0.3213, 0.905), (1.027, 0.458, 0.905), (0.8804, 0.4936, 0.905), (0.6369, 0.4065, 0.905), (0.5, 0.1991, 0.905), (0.5164, 0.0368, 0.905), (0.7745, 0.02218, 0.905)], [], [(20, 21, 3, 2, 36), (2, 3, 7, 6, 56, 57), (22, 23, 5, 4), (4, 5, 1, 0), (20, 35, 22, 4, 0), (23, 21, 1, 5), (16, 17, 11, 10, 62, 63, 24), (10, 11, 15, 14), (18, 19, 13, 12), (12, 13, 9, 8), (16, 18, 12, 8), (19, 17, 9, 13), (15, 11, 17, 19), (10, 14, 25, 26, 27, 78, 79, 80, 81, 82, 66, 65, 64, 62), (14, 15, 19, 18, 25), (8, 9, 17, 16), (7, 3, 21, 23), (2, 57, 61, 60, 59, 58, 56, 6, 50, 51, 52, 53, 54, 55, 36), (6, 7, 23, 22, 34), (0, 1, 21, 20), (24, 33, 32, 31, 30, 29, 28, 27, 26, 25, 18, 16), (36, 45, 44, 43, 42, 41, 40, 39, 38, 37, 35, 20), (35, 34, 22), (36, 55, 46, 47, 48, 49, 50, 6, 34, 35, 37, 38, 39, 40, 41, 42, 43, 44, 45), (49, 48, 47, 46, 55, 54, 53, 52, 51, 50), (56, 58, 59, 60, 61, 57), (62, 64, 65, 66, 63), (63, 76, 67, 68, 69, 70, 71, 29, 30, 31, 32, 33, 24), (70, 69, 68, 67, 76, 75, 74, 73, 72, 71), (66, 82, 83, 84, 77, 78, 27, 28, 29, 71, 72, 73, 74, 75, 76, 63), (77, 84, 83, 82, 81, 80, 79, 78)])
me_cube_001.polygons.foreach_set('material_index', [0, 0, 0, 0, 0, 0, 0, 0, 0, 0, 0, 0, 0, 2, 0, 0, 0, 2, 0, 0, 1, 1, 1, 2, 1, 1, 1, 2, 1, 2, 1])
_uv = me_cube_001.uv_layers.new(name='UVMap')
_uv.uv.foreach_set('vector', [0.375, 0.01958, 0.625, 0.01958, 0.625, 0.25, 0.375, 0.25, 0.375, 0.03615, 0.375, 0.25, 0.625, 0.25, 0.625, 0.5, 0.375, 0.5, 0.375, 0.4438, 0.375, 0.3476, 0.375, 0.7304, 0.625, 0.7304, 0.625, 0.75, 0.375, 0.75, 0.375, 0.75, 0.625, 0.75, 0.625, 1.0, 0.375, 1.0, 0.125, 0.7304, 0.3301, 0.7304, 0.375, 0.7304, 0.375, 0.75, 0.125, 0.75, 0.625, 0.7304, 0.875, 0.7304, 0.875, 0.75, 0.625, 0.75, 0.375, 0.02549, 0.625, 0.02549, 0.625, 0.25, 0.375, 0.25, 0.375, 0.19, 0.375, 0.1601, 0.375, 0.04092, 0.375, 0.25, 0.625, 0.25, 0.625, 0.5, 0.375, 0.5, 0.375, 0.7245, 0.625, 0.7245, 0.625, 0.75, 0.375, 0.75, 0.375, 0.75, 0.625, 0.75, 0.625, 1.0, 0.375, 1.0, 0.125, 0.7245, 0.375, 0.7245, 0.375, 0.75, 0.125, 0.75, 0.625, 0.7245, 0.875, 0.7245, 0.875, 0.75, 0.625, 0.75, 0.625, 0.5, 0.875, 0.5, 0.875, 0.7245, 0.625, 0.7245, 0.125, 0.5, 0.375, 0.5, 0.375, 0.7075, 0.331, 0.7046, 0.3118, 0.7061, 0.2911, 0.5789, 0.3115, 0.5574, 0.3105, 0.5431, 0.2776, 0.5437, 0.2334, 0.5615, 0.1557, 0.5712, 0.1674, 0.5583, 0.1478, 0.5557, 0.125, 0.56, 0.375, 0.5, 0.625, 0.5, 0.625, 0.7245, 0.375, 0.7245, 0.375, 0.7075, 0.375, 0.0, 0.625, 0.0, 0.625, 0.02549, 0.375, 0.02549, 0.625, 0.5, 0.875, 0.5, 0.875, 0.7304, 0.625, 0.7304, 0.125, 0.5, 0.2226, 0.5, 0.2023, 0.5237, 0.2126, 0.5311, 0.236, 0.5316, 0.279, 0.5202, 0.3188, 0.5, 0.375, 0.5, 0.3114, 0.5931, 0.311, 0.5686, 0.2858, 0.5647, 0.2538, 0.5795, 0.2207, 0.6002, 0.2029, 0.6205, 0.125, 0.7139, 0.375, 0.5, 0.625, 0.5, 0.625, 0.7304, 0.375, 0.7304, 0.375, 0.7002, 0.375, 0.0, 0.625, 0.0, 0.625, 0.01958, 0.375, 0.01958, 0.125, 0.7091, 0.1559, 0.7072, 0.1751, 0.7089, 0.1912, 0.7063, 0.2115, 0.7009, 0.2473, 0.7015, 0.2779, 0.7079, 0.3118, 0.7061, 0.331, 0.7046, 0.375, 0.7075, 0.375, 0.7245, 0.125, 0.7245, 0.125, 0.7139, 0.1446, 0.7071, 0.1661, 0.7066, 0.1909, 0.7075, 0.2231, 0.6986, 0.2591, 0.7041, 0.2742, 0.7117, 0.2855, 0.714, 0.3024, 0.71, 0.3246, 0.7138, 0.3301, 0.7304, 0.125, 0.7304, 0.3301, 0.7304, 0.375, 0.7002, 0.375, 0.7304, 0.125, 0.7139, 0.2029, 0.6205, 0.2089, 0.6387, 0.2107, 0.6434, 0.2351, 0.6392, 0.2658, 0.6259, 0.3114, 0.5931, 0.375, 0.5, 0.375, 0.7002, 0.3301, 0.7304, 0.3246, 0.7138, 0.3024, 0.71, 0.2855, 0.714, 0.2742, 0.7117, 0.2591, 0.7041, 0.2231, 0.6986, 0.1909, 0.7075, 0.1661, 0.7066, 0.1446, 0.7071, 0.2658, 0.6259, 0.2351, 0.6392, 0.2107, 0.6434, 0.2089, 0.6387, 0.2029, 0.6205, 0.2207, 0.6002, 0.2538, 0.5795, 0.2858, 0.5647, 0.311, 0.5686, 0.3114, 0.5931, 0.3188, 0.5, 0.279, 0.5202, 0.236, 0.5316, 0.2126, 0.5311, 0.2023, 0.5237, 0.2226, 0.5, 0.125, 0.56, 0.1478, 0.5557, 0.1674, 0.5583, 0.1557, 0.5712, 0.125, 0.5899, 0.125, 0.5899, 0.2107, 0.6062, 0.1917, 0.6206, 0.1765, 0.6307, 0.1809, 0.6491, 0.2169, 0.6562, 0.2494, 0.6538, 0.2473, 0.7015, 0.2115, 0.7009, 0.1912, 0.7063, 0.1751, 0.7089, 0.1559, 0.7072, 0.125, 0.7091, 0.2169, 0.6562, 0.1809, 0.6491, 0.1765, 0.6307, 0.1917, 0.6206, 0.2107, 0.6062, 0.2384, 0.6034, 0.2628, 0.6091, 0.2729, 0.6211, 0.2651, 0.641, 0.2494, 0.6538, 0.1557, 0.5712, 0.2334, 0.5615, 0.2105, 0.5774, 0.2277, 0.5887, 0.2698, 0.5859, 0.2911, 0.5789, 0.3118, 0.7061, 0.2779, 0.7079, 0.2473, 0.7015, 0.2494, 0.6538, 0.2651, 0.641, 0.2729, 0.6211, 0.2628, 0.6091, 0.2384, 0.6034, 0.2107, 0.6062, 0.125, 0.5899, 0.2698, 0.5859, 0.2277, 0.5887, 0.2105, 0.5774, 0.2334, 0.5615, 0.2776, 0.5437, 0.3105, 0.5431, 0.3115, 0.5574, 0.2911, 0.5789])
me_cube_001.materials.append(mat_material_002)
me_cube_001.materials.append(mat_material_003)
me_cube_001.materials.append(mat_material_004)
me_cube_001.use_remesh_fix_poles = True
me_cube_001.use_remesh_preserve_attributes = False
me_cube_001.update()
me_cylinder_002 = bpy.data.meshes.new('Cylinder.002')
me_cylinder_002.from_pydata([(0.0, 1.0, -1.493), (0.0, 1.0, -1.445), (0.1951, 0.9808, -1.493), (0.1951, 0.9808, -1.445), (0.3827, 0.9239, -1.493), (0.3827, 0.9239, -1.445), (0.5556, 0.8315, -1.493), (0.5556, 0.8315, -1.445), (0.7071, 0.7071, -1.493), (0.7071, 0.7071, -1.445), (0.8315, 0.5556, -1.493), (0.8315, 0.5556, -1.445), (0.9239, 0.3827, -1.493), (0.9239, 0.3827, -1.445), (0.9808, 0.1951, -1.493), (0.9808, 0.1951, -1.445), (1.0, -4.371e-08, -1.493), (1.0, -4.371e-08, -1.445), (0.9808, -0.1951, -1.493), (0.9808, -0.1951, -1.445), (0.9239, -0.3827, -1.493), (0.9239, -0.3827, -1.445), (0.8315, -0.5556, -1.493), (0.8315, -0.5556, -1.445), (0.7071, -0.7071, -1.493), (0.7071, -0.7071, -1.445), (0.5556, -0.8315, -1.493), (0.5556, -0.8315, -1.445), (0.3827, -0.9239, -1.493), (0.3827, -0.9239, -1.445), (0.1951, -0.9808, -1.493), (0.1951, -0.9808, -1.445), (-8.742e-08, -1.0, -1.493), (-8.742e-08, -1.0, -1.445), (-0.1951, -0.9808, -1.493), (-0.1951, -0.9808, -1.445), (-0.3827, -0.9239, -1.493), (-0.3827, -0.9239, -1.445), (-0.5556, -0.8315, -1.493), (-0.5556, -0.8315, -1.445), (-0.7071, -0.7071, -1.493), (-0.7071, -0.7071, -1.445), (-0.8315, -0.5556, -1.493), (-0.8315, -0.5556, -1.445), (-0.9239, -0.3827, -1.493), (-0.9239, -0.3827, -1.445), (-0.9808, -0.1951, -1.493), (-0.9808, -0.1951, -1.445), (-1.0, 1.192e-08, -1.493), (-1.0, 1.192e-08, -1.445), (-0.9808, 0.1951, -1.493), (-0.9808, 0.1951, -1.445), (-0.9239, 0.3827, -1.493), (-0.9239, 0.3827, -1.445), (-0.8315, 0.5556, -1.493), (-0.8315, 0.5556, -1.445), (-0.7071, 0.7071, -1.493), (-0.7071, 0.7071, -1.445), (-0.5556, 0.8315, -1.493), (-0.5556, 0.8315, -1.445), (-0.3827, 0.9239, -1.493), (-0.3827, 0.9239, -1.445), (-0.1951, 0.9808, -1.493), (-0.1951, 0.9808, -1.445), (0.1829, 0.9197, -1.478), (-2.455e-10, 0.9377, -1.478), (0.3588, 0.8663, -1.478), (0.521, 0.7797, -1.478), (0.6631, 0.6631, -1.478), (0.7797, 0.521, -1.478), (0.8663, 0.3588, -1.478), (0.9197, 0.1829, -1.478), (0.9377, -7.069e-08, -1.478), (0.9197, -0.1829, -1.478), (0.8663, -0.3588, -1.478), (0.7797, -0.521, -1.478), (0.6631, -0.6631, -1.478), (0.521, -0.7797, -1.478), (0.3588, -0.8663, -1.478), (0.1829, -0.9197, -1.478), (-8.222e-08, -0.9377, -1.478), (-0.1829, -0.9197, -1.478), (-0.3588, -0.8663, -1.478), (-0.521, -0.7797, -1.478), (-0.6631, -0.6631, -1.478), (-0.7797, -0.521, -1.478), (-0.8663, -0.3588, -1.478), (-0.9197, -0.1829, -1.478), (-0.9377, -1.852e-08, -1.478), (-0.9197, 0.1829, -1.478), (-0.8663, 0.3588, -1.478), (-0.7797, 0.521, -1.478), (-0.6631, 0.6631, -1.478), (-0.521, 0.7797, -1.478), (-0.3588, 0.8663, -1.478), (-0.1829, 0.9197, -1.478)], [], [(0, 1, 3, 2), (2, 3, 5, 4), (4, 5, 7, 6), (6, 7, 9, 8), (8, 9, 11, 10), (10, 11, 13, 12), (12, 13, 15, 14), (14, 15, 17, 16), (16, 17, 19, 18), (18, 19, 21, 20), (20, 21, 23, 22), (22, 23, 25, 24), (24, 25, 27, 26), (26, 27, 29, 28), (28, 29, 31, 30), (30, 31, 33, 32), (32, 33, 35, 34), (34, 35, 37, 36), (36, 37, 39, 38), (38, 39, 41, 40), (40, 41, 43, 42), (42, 43, 45, 44), (44, 45, 47, 46), (46, 47, 49, 48), (48, 49, 51, 50), (50, 51, 53, 52), (52, 53, 55, 54), (54, 55, 57, 56), (56, 57, 59, 58), (58, 59, 61, 60), (53, 51, 89, 90), (60, 61, 63, 62), (62, 63, 1, 0), (0, 2, 4, 6, 8, 10, 12, 14, 16, 18, 20, 22, 24, 26, 28, 30, 32, 34, 36, 38, 40, 42, 44, 46, 48, 50, 52, 54, 56, 58, 60, 62), (64, 65, 95, 94, 93, 92, 91, 90, 89, 88, 87, 86, 85, 84, 83, 82, 81, 80, 79, 78, 77, 76, 75, 74, 73, 72, 71, 70, 69, 68, 67, 66), (9, 7, 67, 68), (27, 25, 76, 77), (45, 43, 85, 86), (63, 61, 94, 95), (19, 17, 72, 73), (37, 35, 81, 82), (55, 53, 90, 91), (11, 9, 68, 69), (29, 27, 77, 78), (47, 45, 86, 87), (3, 1, 65, 64), (1, 63, 95, 65), (21, 19, 73, 74), (39, 37, 82, 83), (57, 55, 91, 92), (13, 11, 69, 70), (31, 29, 78, 79), (49, 47, 87, 88), (5, 3, 64, 66), (23, 21, 74, 75), (41, 39, 83, 84), (59, 57, 92, 93), (15, 13, 70, 71), (33, 31, 79, 80), (51, 49, 88, 89), (7, 5, 66, 67), (25, 23, 75, 76), (43, 41, 84, 85), (61, 59, 93, 94), (17, 15, 71, 72), (35, 33, 80, 81)])
_uv = me_cylinder_002.uv_layers.new(name='UVMap')
_uv.uv.foreach_set('vector', [1.0, 0.5, 1.0, 1.0, 0.9688, 1.0, 0.9688, 0.5, 0.9688, 0.5, 0.9688, 1.0, 0.9375, 1.0, 0.9375, 0.5, 0.9375, 0.5, 0.9375, 1.0, 0.9062, 1.0, 0.9062, 0.5, 0.9062, 0.5, 0.9062, 1.0, 0.875, 1.0, 0.875, 0.5, 0.875, 0.5, 0.875, 1.0, 0.8438, 1.0, 0.8438, 0.5, 0.8438, 0.5, 0.8438, 1.0, 0.8125, 1.0, 0.8125, 0.5, 0.8125, 0.5, 0.8125, 1.0, 0.7812, 1.0, 0.7812, 0.5, 0.7812, 0.5, 0.7812, 1.0, 0.75, 1.0, 0.75, 0.5, 0.75, 0.5, 0.75, 1.0, 0.7188, 1.0, 0.7188, 0.5, 0.7188, 0.5, 0.7188, 1.0, 0.6875, 1.0, 0.6875, 0.5, 0.6875, 0.5, 0.6875, 1.0, 0.6562, 1.0, 0.6562, 0.5, 0.6562, 0.5, 0.6562, 1.0, 0.625, 1.0, 0.625, 0.5, 0.625, 0.5, 0.625, 1.0, 0.5938, 1.0, 0.5938, 0.5, 0.5938, 0.5, 0.5938, 1.0, 0.5625, 1.0, 0.5625, 0.5, 0.5625, 0.5, 0.5625, 1.0, 0.5312, 1.0, 0.5312, 0.5, 0.5312, 0.5, 0.5312, 1.0, 0.5, 1.0, 0.5, 0.5, 0.5, 0.5, 0.5, 1.0, 0.4688, 1.0, 0.4688, 0.5, 0.4688, 0.5, 0.4688, 1.0, 0.4375, 1.0, 0.4375, 0.5, 0.4375, 0.5, 0.4375, 1.0, 0.4062, 1.0, 0.4062, 0.5, 0.4062, 0.5, 0.4062, 1.0, 0.375, 1.0, 0.375, 0.5, 0.375, 0.5, 0.375, 1.0, 0.3438, 1.0, 0.3438, 0.5, 0.3438, 0.5, 0.3438, 1.0, 0.3125, 1.0, 0.3125, 0.5, 0.3125, 0.5, 0.3125, 1.0, 0.2812, 1.0, 0.2812, 0.5, 0.2812, 0.5, 0.2812, 1.0, 0.25, 1.0, 0.25, 0.5, 0.25, 0.5, 0.25, 1.0, 0.2188, 1.0, 0.2188, 0.5, 0.2188, 0.5, 0.2188, 1.0, 0.1875, 1.0, 0.1875, 0.5, 0.1875, 0.5, 0.1875, 1.0, 0.1562, 1.0, 0.1562, 0.5, 0.1562, 0.5, 0.1562, 1.0, 0.125, 1.0, 0.125, 0.5, 0.125, 0.5, 0.125, 1.0, 0.09375, 1.0, 0.09375, 0.5, 0.09375, 0.5, 0.09375, 1.0, 0.0625, 1.0, 0.0625, 0.5, 0.1875, 1.0, 0.2188, 1.0, 0.2188, 1.0, 0.1875, 1.0, 0.0625, 0.5, 0.0625, 1.0, 0.03125, 1.0, 0.03125, 0.5, 0.03125, 0.5, 0.03125, 1.0, 0.0, 1.0, 0.0, 0.5, 0.75, 0.49, 0.7968, 0.4854, 0.8418, 0.4717, 0.8833, 0.4496, 0.9197, 0.4197, 0.9496, 0.3833, 0.9717, 0.3418, 0.9854, 0.2968, 0.99, 0.25, 0.9854, 0.2032, 0.9717, 0.1582, 0.9496, 0.1167, 0.9197, 0.08029, 0.8833, 0.05045, 0.8418, 0.02827, 0.7968, 0.01461, 0.75, 0.01, 0.7032, 0.01461, 0.6582, 0.02827, 0.6167, 0.05045, 0.5803, 0.08029, 0.5504, 0.1167, 0.5283, 0.1582, 0.5146, 0.2032, 0.51, 0.25, 0.5146, 0.2968, 0.5283, 0.3418, 0.5504, 0.3833, 0.5803, 0.4197, 0.6167, 0.4496, 0.6582, 0.4717, 0.7032, 0.4854, 0.2968, 0.4854, 0.25, 0.49, 0.2032, 0.4854, 0.1582, 0.4717, 0.1167, 0.4496, 0.08029, 0.4197, 0.05045, 0.3833, 0.02827, 0.3418, 0.01461, 0.2968, 0.01, 0.25, 0.01461, 0.2032, 0.02827, 0.1582, 0.05045, 0.1167, 0.08029, 0.08029, 0.1167, 0.05045, 0.1582, 0.02827, 0.2032, 0.01461, 0.25, 0.01, 0.2968, 0.01461, 0.3418, 0.02827, 0.3833, 0.05045, 0.4197, 0.08029, 0.4496, 0.1167, 0.4717, 0.1582, 0.4854, 0.2032, 0.49, 0.25, 0.4854, 0.2968, 0.4717, 0.3418, 0.4496, 0.3833, 0.4197, 0.4197, 0.3833, 0.4496, 0.3418, 0.4717, 0.875, 1.0, 0.9062, 1.0, 0.9062, 1.0, 0.875, 1.0, 0.5938, 1.0, 0.625, 1.0, 0.625, 1.0, 0.5938, 1.0, 0.3125, 1.0, 0.3438, 1.0, 0.3438, 1.0, 0.3125, 1.0, 0.03125, 1.0, 0.0625, 1.0, 0.0625, 1.0, 0.03125, 1.0, 0.7188, 1.0, 0.75, 1.0, 0.75, 1.0, 0.7188, 1.0, 0.4375, 1.0, 0.4688, 1.0, 0.4688, 1.0, 0.4375, 1.0, 0.1562, 1.0, 0.1875, 1.0, 0.1875, 1.0, 0.1562, 1.0, 0.8438, 1.0, 0.875, 1.0, 0.875, 1.0, 0.8438, 1.0, 0.5625, 1.0, 0.5938, 1.0, 0.5938, 1.0, 0.5625, 1.0, 0.2812, 1.0, 0.3125, 1.0, 0.3125, 1.0, 0.2812, 1.0, 0.9688, 1.0, 1.0, 1.0, 1.0, 1.0, 0.9688, 1.0, 0.0, 1.0, 0.03125, 1.0, 0.03125, 1.0, 0.0, 1.0, 0.6875, 1.0, 0.7188, 1.0, 0.7188, 1.0, 0.6875, 1.0, 0.4062, 1.0, 0.4375, 1.0, 0.4375, 1.0, 0.4062, 1.0, 0.125, 1.0, 0.1562, 1.0, 0.1562, 1.0, 0.125, 1.0, 0.8125, 1.0, 0.8438, 1.0, 0.8438, 1.0, 0.8125, 1.0, 0.5312, 1.0, 0.5625, 1.0, 0.5625, 1.0, 0.5312, 1.0, 0.25, 1.0, 0.2812, 1.0, 0.2812, 1.0, 0.25, 1.0, 0.9375, 1.0, 0.9688, 1.0, 0.9688, 1.0, 0.9375, 1.0, 0.6562, 1.0, 0.6875, 1.0, 0.6875, 1.0, 0.6562, 1.0, 0.375, 1.0, 0.4062, 1.0, 0.4062, 1.0, 0.375, 1.0, 0.09375, 1.0, 0.125, 1.0, 0.125, 1.0, 0.09375, 1.0, 0.7812, 1.0, 0.8125, 1.0, 0.8125, 1.0, 0.7812, 1.0, 0.5, 1.0, 0.5312, 1.0, 0.5312, 1.0, 0.5, 1.0, 0.2188, 1.0, 0.25, 1.0, 0.25, 1.0, 0.2188, 1.0, 0.9062, 1.0, 0.9375, 1.0, 0.9375, 1.0, 0.9062, 1.0, 0.625, 1.0, 0.6562, 1.0, 0.6562, 1.0, 0.625, 1.0, 0.3438, 1.0, 0.375, 1.0, 0.375, 1.0, 0.3438, 1.0, 0.0625, 1.0, 0.09375, 1.0, 0.09375, 1.0, 0.0625, 1.0, 0.75, 1.0, 0.7812, 1.0, 0.7812, 1.0, 0.75, 1.0, 0.4688, 1.0, 0.5, 1.0, 0.5, 1.0, 0.4688, 1.0])
me_cylinder_002.materials.append(mat_material_001)
me_cylinder_002.use_remesh_fix_poles = True
me_cylinder_002.use_remesh_preserve_attributes = False
me_cylinder_002.update()
me_cube_002 = bpy.data.meshes.new('Cube.002')
me_cube_002.from_pydata([(-1.772, -2.85, 0.8374), (-1.772, -2.85, 1.0), (-1.0, 0.1551, 0.905), (-1.0, 0.1551, 1.0), (1.0, -2.602, 0.8374), (1.0, -2.602, 1.0), (-0.04886, -0.8501, 0.905), (-0.04886, -0.8501, 1.0), (2.203, -1.747, 0.8374), (2.203, -1.747, 1.0), (-1.173, 0.5015, 0.905), (-1.173, 0.5015, 1.0), (2.997, 0.7337, 0.8374), (2.997, 0.7337, 1.0), (0.9554, 0.7744, 0.905), (0.9554, 0.7744, 1.0), (1.858, -1.518, 0.905), (1.858, -1.518, 1.0), (2.789, 0.7379, 0.905), (2.789, 0.7379, 1.0), (-1.712, -2.615, 0.905), (-1.712, -2.615, 1.0), (0.9178, -2.465, 0.905), (0.9178, -2.465, 1.0), (1.65, -1.379, 0.905), (2.65, 0.7407, 0.905), (2.444, 0.3748, 0.905), (2.383, 0.2063, 0.905), (2.266, -0.09269, 0.905), (2.08, -0.3366, 0.905), (1.929, -0.6365, 0.905), (1.906, -0.8347, 0.905), (1.87, -0.9858, 0.905), (1.772, -1.136, 0.905), (0.7912, -2.254, 0.905), (0.446, -2.492, 0.905), (-1.66, -2.416, 0.905), (0.3435, -2.362, 0.905), (0.1066, -2.339, 0.905), (-0.05566, -2.379, 0.905), (-0.1754, -2.363, 0.905), (-0.3403, -2.3, 0.905), (-0.7004, -2.255, 0.905), (-1.017, -2.348, 0.905), (-1.26, -2.341, 0.905), (-1.467, -2.346, 0.905), (-0.8273, -1.656, 0.905), (-0.8152, -1.706, 0.905), (-0.6247, -1.696, 0.905), (-0.4035, -1.615, 0.905), (-0.1448, -1.415, 0.905), (-0.2148, -1.218, 0.905), (-0.3725, -1.121, 0.905), (-0.5385, -1.169, 0.905), (-0.7329, -1.287, 0.905), (-0.8593, -1.458, 0.905), (-0.2628, -0.624, 0.905), (-0.6289, -0.2371, 0.905), (-0.4392, -0.681, 0.905), (-0.6342, -0.643, 0.905), (-0.7322, -0.5494, 0.905), (-0.7591, -0.4266, 0.905), (-0.3632, -0.03818, 0.905), (0.04027, -0.307, 0.905), (-0.2401, 0.04686, 0.905), (-0.04906, 0.06344, 0.905), (0.02733, -0.06884, 0.905), (0.911, -0.3249, 0.905), (0.9363, -0.4623, 0.905), (1.189, -0.5673, 0.905), (1.467, -0.388, 0.905), (1.607, -0.1575, 0.905), (1.559, -0.01105, 0.905), (1.408, 0.0928, 0.905), (1.23, 0.07268, 0.905), (1.018, -0.02238, 0.905), (0.8666, -0.1555, 0.905), (1.027, 0.2057, 0.905), (1.096, 0.3213, 0.905), (1.027, 0.458, 0.905), (0.8804, 0.4936, 0.905), (0.6369, 0.4065, 0.905), (0.5, 0.1991, 0.905), (0.5164, 0.0368, 0.905), (0.7745, 0.02218, 0.905)], [], [(20, 21, 3, 2, 36), (2, 3, 7, 6, 56, 57), (22, 23, 5, 4), (4, 5, 1, 0), (20, 35, 22, 4, 0), (23, 21, 1, 5), (16, 17, 11, 10, 62, 63, 24), (10, 11, 15, 14), (18, 19, 13, 12), (12, 13, 9, 8), (16, 18, 12, 8), (19, 17, 9, 13), (15, 11, 17, 19), (10, 14, 25, 26, 27, 78, 79, 80, 81, 82, 66, 65, 64, 62), (14, 15, 19, 18, 25), (8, 9, 17, 16), (7, 3, 21, 23), (2, 57, 61, 60, 59, 58, 56, 6, 50, 51, 52, 53, 54, 55, 36), (6, 7, 23, 22, 34), (0, 1, 21, 20), (24, 33, 32, 31, 30, 29, 28, 27, 26, 25, 18, 16), (36, 45, 44, 43, 42, 41, 40, 39, 38, 37, 35, 20), (35, 34, 22), (36, 55, 46, 47, 48, 49, 50, 6, 34, 35, 37, 38, 39, 40, 41, 42, 43, 44, 45), (49, 48, 47, 46, 55, 54, 53, 52, 51, 50), (56, 58, 59, 60, 61, 57), (62, 64, 65, 66, 63), (63, 76, 67, 68, 69, 70, 71, 29, 30, 31, 32, 33, 24), (70, 69, 68, 67, 76, 75, 74, 73, 72, 71), (66, 82, 83, 84, 77, 78, 27, 28, 29, 71, 72, 73, 74, 75, 76, 63), (77, 84, 83, 82, 81, 80, 79, 78)])
me_cube_002.polygons.foreach_set('material_index', [0, 0, 0, 0, 0, 0, 0, 0, 0, 0, 0, 0, 0, 2, 0, 0, 0, 2, 0, 0, 1, 1, 1, 2, 1, 1, 1, 2, 1, 2, 1])
_uv = me_cube_002.uv_layers.new(name='UVMap')
_uv.uv.foreach_set('vector', [0.375, 0.01958, 0.625, 0.01958, 0.625, 0.25, 0.375, 0.25, 0.375, 0.03615, 0.375, 0.25, 0.625, 0.25, 0.625, 0.5, 0.375, 0.5, 0.375, 0.4438, 0.375, 0.3476, 0.375, 0.7304, 0.625, 0.7304, 0.625, 0.75, 0.375, 0.75, 0.375, 0.75, 0.625, 0.75, 0.625, 1.0, 0.375, 1.0, 0.125, 0.7304, 0.3301, 0.7304, 0.375, 0.7304, 0.375, 0.75, 0.125, 0.75, 0.625, 0.7304, 0.875, 0.7304, 0.875, 0.75, 0.625, 0.75, 0.375, 0.02549, 0.625, 0.02549, 0.625, 0.25, 0.375, 0.25, 0.375, 0.19, 0.375, 0.1601, 0.375, 0.04092, 0.375, 0.25, 0.625, 0.25, 0.625, 0.5, 0.375, 0.5, 0.375, 0.7245, 0.625, 0.7245, 0.625, 0.75, 0.375, 0.75, 0.375, 0.75, 0.625, 0.75, 0.625, 1.0, 0.375, 1.0, 0.125, 0.7245, 0.375, 0.7245, 0.375, 0.75, 0.125, 0.75, 0.625, 0.7245, 0.875, 0.7245, 0.875, 0.75, 0.625, 0.75, 0.625, 0.5, 0.875, 0.5, 0.875, 0.7245, 0.625, 0.7245, 0.125, 0.5, 0.375, 0.5, 0.375, 0.7075, 0.331, 0.7046, 0.3118, 0.7061, 0.2911, 0.5789, 0.3115, 0.5574, 0.3105, 0.5431, 0.2776, 0.5437, 0.2334, 0.5615, 0.1557, 0.5712, 0.1674, 0.5583, 0.1478, 0.5557, 0.125, 0.56, 0.375, 0.5, 0.625, 0.5, 0.625, 0.7245, 0.375, 0.7245, 0.375, 0.7075, 0.375, 0.0, 0.625, 0.0, 0.625, 0.02549, 0.375, 0.02549, 0.625, 0.5, 0.875, 0.5, 0.875, 0.7304, 0.625, 0.7304, 0.125, 0.5, 0.2226, 0.5, 0.2023, 0.5237, 0.2126, 0.5311, 0.236, 0.5316, 0.279, 0.5202, 0.3188, 0.5, 0.375, 0.5, 0.3114, 0.5931, 0.311, 0.5686, 0.2858, 0.5647, 0.2538, 0.5795, 0.2207, 0.6002, 0.2029, 0.6205, 0.125, 0.7139, 0.375, 0.5, 0.625, 0.5, 0.625, 0.7304, 0.375, 0.7304, 0.375, 0.7002, 0.375, 0.0, 0.625, 0.0, 0.625, 0.01958, 0.375, 0.01958, 0.125, 0.7091, 0.1559, 0.7072, 0.1751, 0.7089, 0.1912, 0.7063, 0.2115, 0.7009, 0.2473, 0.7015, 0.2779, 0.7079, 0.3118, 0.7061, 0.331, 0.7046, 0.375, 0.7075, 0.375, 0.7245, 0.125, 0.7245, 0.125, 0.7139, 0.1446, 0.7071, 0.1661, 0.7066, 0.1909, 0.7075, 0.2231, 0.6986, 0.2591, 0.7041, 0.2742, 0.7117, 0.2855, 0.714, 0.3024, 0.71, 0.3246, 0.7138, 0.3301, 0.7304, 0.125, 0.7304, 0.3301, 0.7304, 0.375, 0.7002, 0.375, 0.7304, 0.125, 0.7139, 0.2029, 0.6205, 0.2089, 0.6387, 0.2107, 0.6434, 0.2351, 0.6392, 0.2658, 0.6259, 0.3114, 0.5931, 0.375, 0.5, 0.375, 0.7002, 0.3301, 0.7304, 0.3246, 0.7138, 0.3024, 0.71, 0.2855, 0.714, 0.2742, 0.7117, 0.2591, 0.7041, 0.2231, 0.6986, 0.1909, 0.7075, 0.1661, 0.7066, 0.1446, 0.7071, 0.2658, 0.6259, 0.2351, 0.6392, 0.2107, 0.6434, 0.2089, 0.6387, 0.2029, 0.6205, 0.2207, 0.6002, 0.2538, 0.5795, 0.2858, 0.5647, 0.311, 0.5686, 0.3114, 0.5931, 0.3188, 0.5, 0.279, 0.5202, 0.236, 0.5316, 0.2126, 0.5311, 0.2023, 0.5237, 0.2226, 0.5, 0.125, 0.56, 0.1478, 0.5557, 0.1674, 0.5583, 0.1557, 0.5712, 0.125, 0.5899, 0.125, 0.5899, 0.2107, 0.6062, 0.1917, 0.6206, 0.1765, 0.6307, 0.1809, 0.6491, 0.2169, 0.6562, 0.2494, 0.6538, 0.2473, 0.7015, 0.2115, 0.7009, 0.1912, 0.7063, 0.1751, 0.7089, 0.1559, 0.7072, 0.125, 0.7091, 0.2169, 0.6562, 0.1809, 0.6491, 0.1765, 0.6307, 0.1917, 0.6206, 0.2107, 0.6062, 0.2384, 0.6034, 0.2628, 0.6091, 0.2729, 0.6211, 0.2651, 0.641, 0.2494, 0.6538, 0.1557, 0.5712, 0.2334, 0.5615, 0.2105, 0.5774, 0.2277, 0.5887, 0.2698, 0.5859, 0.2911, 0.5789, 0.3118, 0.7061, 0.2779, 0.7079, 0.2473, 0.7015, 0.2494, 0.6538, 0.2651, 0.641, 0.2729, 0.6211, 0.2628, 0.6091, 0.2384, 0.6034, 0.2107, 0.6062, 0.125, 0.5899, 0.2698, 0.5859, 0.2277, 0.5887, 0.2105, 0.5774, 0.2334, 0.5615, 0.2776, 0.5437, 0.3105, 0.5431, 0.3115, 0.5574, 0.2911, 0.5789])
me_cube_002.materials.append(mat_material_002)
me_cube_002.materials.append(mat_material_003)
me_cube_002.materials.append(mat_material_004)
me_cube_002.use_remesh_fix_poles = True
me_cube_002.use_remesh_preserve_attributes = False
me_cube_002.update()
me_cube_003 = bpy.data.meshes.new('Cube.003')
me_cube_003.from_pydata([(-1.772, -2.85, 0.8374), (-1.772, -2.85, 1.0), (-1.0, 0.1551, 0.905), (-1.0, 0.1551, 1.0), (1.0, -2.602, 0.8374), (1.0, -2.602, 1.0), (-0.04886, -0.8501, 0.905), (-0.04886, -0.8501, 1.0), (2.203, -1.747, 0.8374), (2.203, -1.747, 1.0), (-1.173, 0.5015, 0.905), (-1.173, 0.5015, 1.0), (2.997, 0.7337, 0.8374), (2.997, 0.7337, 1.0), (0.9554, 0.7744, 0.905), (0.9554, 0.7744, 1.0), (1.858, -1.518, 0.905), (1.858, -1.518, 1.0), (2.789, 0.7379, 0.905), (2.789, 0.7379, 1.0), (-1.712, -2.615, 0.905), (-1.712, -2.615, 1.0), (0.9178, -2.465, 0.905), (0.9178, -2.465, 1.0), (1.65, -1.379, 0.905), (2.65, 0.7407, 0.905), (2.444, 0.3748, 0.905), (2.383, 0.2063, 0.905), (2.266, -0.09269, 0.905), (2.08, -0.3366, 0.905), (1.929, -0.6365, 0.905), (1.906, -0.8347, 0.905), (1.87, -0.9858, 0.905), (1.772, -1.136, 0.905), (0.7912, -2.254, 0.905), (0.446, -2.492, 0.905), (-1.66, -2.416, 0.905), (0.3435, -2.362, 0.905), (0.1066, -2.339, 0.905), (-0.05566, -2.379, 0.905), (-0.1754, -2.363, 0.905), (-0.3403, -2.3, 0.905), (-0.7004, -2.255, 0.905), (-1.017, -2.348, 0.905), (-1.26, -2.341, 0.905), (-1.467, -2.346, 0.905), (-0.8273, -1.656, 0.905), (-0.8152, -1.706, 0.905), (-0.6247, -1.696, 0.905), (-0.4035, -1.615, 0.905), (-0.1448, -1.415, 0.905), (-0.2148, -1.218, 0.905), (-0.3725, -1.121, 0.905), (-0.5385, -1.169, 0.905), (-0.7329, -1.287, 0.905), (-0.8593, -1.458, 0.905), (-0.2628, -0.624, 0.905), (-0.6289, -0.2371, 0.905), (-0.4392, -0.681, 0.905), (-0.6342, -0.643, 0.905), (-0.7322, -0.5494, 0.905), (-0.7591, -0.4266, 0.905), (-0.3632, -0.03818, 0.905), (0.04027, -0.307, 0.905), (-0.2401, 0.04686, 0.905), (-0.04906, 0.06344, 0.905), (0.02733, -0.06884, 0.905), (0.911, -0.3249, 0.905), (0.9363, -0.4623, 0.905), (1.189, -0.5673, 0.905), (1.467, -0.388, 0.905), (1.607, -0.1575, 0.905), (1.559, -0.01105, 0.905), (1.408, 0.0928, 0.905), (1.23, 0.07268, 0.905), (1.018, -0.02238, 0.905), (0.8666, -0.1555, 0.905), (1.027, 0.2057, 0.905), (1.096, 0.3213, 0.905), (1.027, 0.458, 0.905), (0.8804, 0.4936, 0.905), (0.6369, 0.4065, 0.905), (0.5, 0.1991, 0.905), (0.5164, 0.0368, 0.905), (0.7745, 0.02218, 0.905)], [], [(20, 21, 3, 2, 36), (2, 3, 7, 6, 56, 57), (22, 23, 5, 4), (4, 5, 1, 0), (20, 35, 22, 4, 0), (23, 21, 1, 5), (16, 17, 11, 10, 62, 63, 24), (10, 11, 15, 14), (18, 19, 13, 12), (12, 13, 9, 8), (16, 18, 12, 8), (19, 17, 9, 13), (15, 11, 17, 19), (10, 14, 25, 26, 27, 78, 79, 80, 81, 82, 66, 65, 64, 62), (14, 15, 19, 18, 25), (8, 9, 17, 16), (7, 3, 21, 23), (2, 57, 61, 60, 59, 58, 56, 6, 50, 51, 52, 53, 54, 55, 36), (6, 7, 23, 22, 34), (0, 1, 21, 20), (24, 33, 32, 31, 30, 29, 28, 27, 26, 25, 18, 16), (36, 45, 44, 43, 42, 41, 40, 39, 38, 37, 35, 20), (35, 34, 22), (36, 55, 46, 47, 48, 49, 50, 6, 34, 35, 37, 38, 39, 40, 41, 42, 43, 44, 45), (49, 48, 47, 46, 55, 54, 53, 52, 51, 50), (56, 58, 59, 60, 61, 57), (62, 64, 65, 66, 63), (63, 76, 67, 68, 69, 70, 71, 29, 30, 31, 32, 33, 24), (70, 69, 68, 67, 76, 75, 74, 73, 72, 71), (66, 82, 83, 84, 77, 78, 27, 28, 29, 71, 72, 73, 74, 75, 76, 63), (77, 84, 83, 82, 81, 80, 79, 78)])
me_cube_003.polygons.foreach_set('material_index', [0, 0, 0, 0, 0, 0, 0, 0, 0, 0, 0, 0, 0, 2, 0, 0, 0, 2, 0, 0, 1, 1, 1, 2, 1, 1, 1, 2, 1, 2, 1])
_uv = me_cube_003.uv_layers.new(name='UVMap')
_uv.uv.foreach_set('vector', [0.375, 0.01958, 0.625, 0.01958, 0.625, 0.25, 0.375, 0.25, 0.375, 0.03615, 0.375, 0.25, 0.625, 0.25, 0.625, 0.5, 0.375, 0.5, 0.375, 0.4438, 0.375, 0.3476, 0.375, 0.7304, 0.625, 0.7304, 0.625, 0.75, 0.375, 0.75, 0.375, 0.75, 0.625, 0.75, 0.625, 1.0, 0.375, 1.0, 0.125, 0.7304, 0.3301, 0.7304, 0.375, 0.7304, 0.375, 0.75, 0.125, 0.75, 0.625, 0.7304, 0.875, 0.7304, 0.875, 0.75, 0.625, 0.75, 0.375, 0.02549, 0.625, 0.02549, 0.625, 0.25, 0.375, 0.25, 0.375, 0.19, 0.375, 0.1601, 0.375, 0.04092, 0.375, 0.25, 0.625, 0.25, 0.625, 0.5, 0.375, 0.5, 0.375, 0.7245, 0.625, 0.7245, 0.625, 0.75, 0.375, 0.75, 0.375, 0.75, 0.625, 0.75, 0.625, 1.0, 0.375, 1.0, 0.125, 0.7245, 0.375, 0.7245, 0.375, 0.75, 0.125, 0.75, 0.625, 0.7245, 0.875, 0.7245, 0.875, 0.75, 0.625, 0.75, 0.625, 0.5, 0.875, 0.5, 0.875, 0.7245, 0.625, 0.7245, 0.125, 0.5, 0.375, 0.5, 0.375, 0.7075, 0.331, 0.7046, 0.3118, 0.7061, 0.2911, 0.5789, 0.3115, 0.5574, 0.3105, 0.5431, 0.2776, 0.5437, 0.2334, 0.5615, 0.1557, 0.5712, 0.1674, 0.5583, 0.1478, 0.5557, 0.125, 0.56, 0.375, 0.5, 0.625, 0.5, 0.625, 0.7245, 0.375, 0.7245, 0.375, 0.7075, 0.375, 0.0, 0.625, 0.0, 0.625, 0.02549, 0.375, 0.02549, 0.625, 0.5, 0.875, 0.5, 0.875, 0.7304, 0.625, 0.7304, 0.125, 0.5, 0.2226, 0.5, 0.2023, 0.5237, 0.2126, 0.5311, 0.236, 0.5316, 0.279, 0.5202, 0.3188, 0.5, 0.375, 0.5, 0.3114, 0.5931, 0.311, 0.5686, 0.2858, 0.5647, 0.2538, 0.5795, 0.2207, 0.6002, 0.2029, 0.6205, 0.125, 0.7139, 0.375, 0.5, 0.625, 0.5, 0.625, 0.7304, 0.375, 0.7304, 0.375, 0.7002, 0.375, 0.0, 0.625, 0.0, 0.625, 0.01958, 0.375, 0.01958, 0.125, 0.7091, 0.1559, 0.7072, 0.1751, 0.7089, 0.1912, 0.7063, 0.2115, 0.7009, 0.2473, 0.7015, 0.2779, 0.7079, 0.3118, 0.7061, 0.331, 0.7046, 0.375, 0.7075, 0.375, 0.7245, 0.125, 0.7245, 0.125, 0.7139, 0.1446, 0.7071, 0.1661, 0.7066, 0.1909, 0.7075, 0.2231, 0.6986, 0.2591, 0.7041, 0.2742, 0.7117, 0.2855, 0.714, 0.3024, 0.71, 0.3246, 0.7138, 0.3301, 0.7304, 0.125, 0.7304, 0.3301, 0.7304, 0.375, 0.7002, 0.375, 0.7304, 0.125, 0.7139, 0.2029, 0.6205, 0.2089, 0.6387, 0.2107, 0.6434, 0.2351, 0.6392, 0.2658, 0.6259, 0.3114, 0.5931, 0.375, 0.5, 0.375, 0.7002, 0.3301, 0.7304, 0.3246, 0.7138, 0.3024, 0.71, 0.2855, 0.714, 0.2742, 0.7117, 0.2591, 0.7041, 0.2231, 0.6986, 0.1909, 0.7075, 0.1661, 0.7066, 0.1446, 0.7071, 0.2658, 0.6259, 0.2351, 0.6392, 0.2107, 0.6434, 0.2089, 0.6387, 0.2029, 0.6205, 0.2207, 0.6002, 0.2538, 0.5795, 0.2858, 0.5647, 0.311, 0.5686, 0.3114, 0.5931, 0.3188, 0.5, 0.279, 0.5202, 0.236, 0.5316, 0.2126, 0.5311, 0.2023, 0.5237, 0.2226, 0.5, 0.125, 0.56, 0.1478, 0.5557, 0.1674, 0.5583, 0.1557, 0.5712, 0.125, 0.5899, 0.125, 0.5899, 0.2107, 0.6062, 0.1917, 0.6206, 0.1765, 0.6307, 0.1809, 0.6491, 0.2169, 0.6562, 0.2494, 0.6538, 0.2473, 0.7015, 0.2115, 0.7009, 0.1912, 0.7063, 0.1751, 0.7089, 0.1559, 0.7072, 0.125, 0.7091, 0.2169, 0.6562, 0.1809, 0.6491, 0.1765, 0.6307, 0.1917, 0.6206, 0.2107, 0.6062, 0.2384, 0.6034, 0.2628, 0.6091, 0.2729, 0.6211, 0.2651, 0.641, 0.2494, 0.6538, 0.1557, 0.5712, 0.2334, 0.5615, 0.2105, 0.5774, 0.2277, 0.5887, 0.2698, 0.5859, 0.2911, 0.5789, 0.3118, 0.7061, 0.2779, 0.7079, 0.2473, 0.7015, 0.2494, 0.6538, 0.2651, 0.641, 0.2729, 0.6211, 0.2628, 0.6091, 0.2384, 0.6034, 0.2107, 0.6062, 0.125, 0.5899, 0.2698, 0.5859, 0.2277, 0.5887, 0.2105, 0.5774, 0.2334, 0.5615, 0.2776, 0.5437, 0.3105, 0.5431, 0.3115, 0.5574, 0.2911, 0.5789])
me_cube_003.materials.append(mat_material_002)
me_cube_003.materials.append(mat_material_003)
me_cube_003.materials.append(mat_material_004)
me_cube_003.use_remesh_fix_poles = True
me_cube_003.use_remesh_preserve_attributes = False
me_cube_003.update()
me_cube_004 = bpy.data.meshes.new('Cube.004')
me_cube_004.from_pydata([(-1.772, -2.85, 0.8374), (-1.772, -2.85, 1.0), (-1.0, 0.1551, 0.905), (-1.0, 0.1551, 1.0), (1.0, -2.602, 0.8374), (1.0, -2.602, 1.0), (-0.04886, -0.8501, 0.905), (-0.04886, -0.8501, 1.0), (2.203, -1.747, 0.8374), (2.203, -1.747, 1.0), (-1.173, 0.5015, 0.905), (-1.173, 0.5015, 1.0), (2.997, 0.7337, 0.8374), (2.997, 0.7337, 1.0), (0.9554, 0.7744, 0.905), (0.9554, 0.7744, 1.0), (1.858, -1.518, 0.905), (1.858, -1.518, 1.0), (2.789, 0.7379, 0.905), (2.789, 0.7379, 1.0), (-1.712, -2.615, 0.905), (-1.712, -2.615, 1.0), (0.9178, -2.465, 0.905), (0.9178, -2.465, 1.0), (1.65, -1.379, 0.905), (2.65, 0.7407, 0.905), (2.444, 0.3748, 0.905), (2.383, 0.2063, 0.905), (2.266, -0.09269, 0.905), (2.08, -0.3366, 0.905), (1.929, -0.6365, 0.905), (1.906, -0.8347, 0.905), (1.87, -0.9858, 0.905), (1.772, -1.136, 0.905), (0.7912, -2.254, 0.905), (0.446, -2.492, 0.905), (-1.66, -2.416, 0.905), (0.3435, -2.362, 0.905), (0.1066, -2.339, 0.905), (-0.05566, -2.379, 0.905), (-0.1754, -2.363, 0.905), (-0.3403, -2.3, 0.905), (-0.7004, -2.255, 0.905), (-1.017, -2.348, 0.905), (-1.26, -2.341, 0.905), (-1.467, -2.346, 0.905), (-0.8273, -1.656, 0.905), (-0.8152, -1.706, 0.905), (-0.6247, -1.696, 0.905), (-0.4035, -1.615, 0.905), (-0.1448, -1.415, 0.905), (-0.2148, -1.218, 0.905), (-0.3725, -1.121, 0.905), (-0.5385, -1.169, 0.905), (-0.7329, -1.287, 0.905), (-0.8593, -1.458, 0.905), (-0.2628, -0.624, 0.905), (-0.6289, -0.2371, 0.905), (-0.4392, -0.681, 0.905), (-0.6342, -0.643, 0.905), (-0.7322, -0.5494, 0.905), (-0.7591, -0.4266, 0.905), (-0.3632, -0.03818, 0.905), (0.04027, -0.307, 0.905), (-0.2401, 0.04686, 0.905), (-0.04906, 0.06344, 0.905), (0.02733, -0.06884, 0.905), (0.911, -0.3249, 0.905), (0.9363, -0.4623, 0.905), (1.189, -0.5673, 0.905), (1.467, -0.388, 0.905), (1.607, -0.1575, 0.905), (1.559, -0.01105, 0.905), (1.408, 0.0928, 0.905), (1.23, 0.07268, 0.905), (1.018, -0.02238, 0.905), (0.8666, -0.1555, 0.905), (1.027, 0.2057, 0.905), (1.096, 0.3213, 0.905), (1.027, 0.458, 0.905), (0.8804, 0.4936, 0.905), (0.6369, 0.4065, 0.905), (0.5, 0.1991, 0.905), (0.5164, 0.0368, 0.905), (0.7745, 0.02218, 0.905)], [], [(20, 21, 3, 2, 36), (2, 3, 7, 6, 56, 57), (22, 23, 5, 4), (4, 5, 1, 0), (20, 35, 22, 4, 0), (23, 21, 1, 5), (16, 17, 11, 10, 62, 63, 24), (10, 11, 15, 14), (18, 19, 13, 12), (12, 13, 9, 8), (16, 18, 12, 8), (19, 17, 9, 13), (15, 11, 17, 19), (10, 14, 25, 26, 27, 78, 79, 80, 81, 82, 66, 65, 64, 62), (14, 15, 19, 18, 25), (8, 9, 17, 16), (7, 3, 21, 23), (2, 57, 61, 60, 59, 58, 56, 6, 50, 51, 52, 53, 54, 55, 36), (6, 7, 23, 22, 34), (0, 1, 21, 20), (24, 33, 32, 31, 30, 29, 28, 27, 26, 25, 18, 16), (36, 45, 44, 43, 42, 41, 40, 39, 38, 37, 35, 20), (35, 34, 22), (36, 55, 46, 47, 48, 49, 50, 6, 34, 35, 37, 38, 39, 40, 41, 42, 43, 44, 45), (49, 48, 47, 46, 55, 54, 53, 52, 51, 50), (56, 58, 59, 60, 61, 57), (62, 64, 65, 66, 63), (63, 76, 67, 68, 69, 70, 71, 29, 30, 31, 32, 33, 24), (70, 69, 68, 67, 76, 75, 74, 73, 72, 71), (66, 82, 83, 84, 77, 78, 27, 28, 29, 71, 72, 73, 74, 75, 76, 63), (77, 84, 83, 82, 81, 80, 79, 78)])
me_cube_004.polygons.foreach_set('material_index', [0, 0, 0, 0, 0, 0, 0, 0, 0, 0, 0, 0, 0, 2, 0, 0, 0, 2, 0, 0, 1, 1, 1, 2, 1, 1, 1, 2, 1, 2, 1])
_uv = me_cube_004.uv_layers.new(name='UVMap')
_uv.uv.foreach_set('vector', [0.375, 0.01958, 0.625, 0.01958, 0.625, 0.25, 0.375, 0.25, 0.375, 0.03615, 0.375, 0.25, 0.625, 0.25, 0.625, 0.5, 0.375, 0.5, 0.375, 0.4438, 0.375, 0.3476, 0.375, 0.7304, 0.625, 0.7304, 0.625, 0.75, 0.375, 0.75, 0.375, 0.75, 0.625, 0.75, 0.625, 1.0, 0.375, 1.0, 0.125, 0.7304, 0.3301, 0.7304, 0.375, 0.7304, 0.375, 0.75, 0.125, 0.75, 0.625, 0.7304, 0.875, 0.7304, 0.875, 0.75, 0.625, 0.75, 0.375, 0.02549, 0.625, 0.02549, 0.625, 0.25, 0.375, 0.25, 0.375, 0.19, 0.375, 0.1601, 0.375, 0.04092, 0.375, 0.25, 0.625, 0.25, 0.625, 0.5, 0.375, 0.5, 0.375, 0.7245, 0.625, 0.7245, 0.625, 0.75, 0.375, 0.75, 0.375, 0.75, 0.625, 0.75, 0.625, 1.0, 0.375, 1.0, 0.125, 0.7245, 0.375, 0.7245, 0.375, 0.75, 0.125, 0.75, 0.625, 0.7245, 0.875, 0.7245, 0.875, 0.75, 0.625, 0.75, 0.625, 0.5, 0.875, 0.5, 0.875, 0.7245, 0.625, 0.7245, 0.125, 0.5, 0.375, 0.5, 0.375, 0.7075, 0.331, 0.7046, 0.3118, 0.7061, 0.2911, 0.5789, 0.3115, 0.5574, 0.3105, 0.5431, 0.2776, 0.5437, 0.2334, 0.5615, 0.1557, 0.5712, 0.1674, 0.5583, 0.1478, 0.5557, 0.125, 0.56, 0.375, 0.5, 0.625, 0.5, 0.625, 0.7245, 0.375, 0.7245, 0.375, 0.7075, 0.375, 0.0, 0.625, 0.0, 0.625, 0.02549, 0.375, 0.02549, 0.625, 0.5, 0.875, 0.5, 0.875, 0.7304, 0.625, 0.7304, 0.125, 0.5, 0.2226, 0.5, 0.2023, 0.5237, 0.2126, 0.5311, 0.236, 0.5316, 0.279, 0.5202, 0.3188, 0.5, 0.375, 0.5, 0.3114, 0.5931, 0.311, 0.5686, 0.2858, 0.5647, 0.2538, 0.5795, 0.2207, 0.6002, 0.2029, 0.6205, 0.125, 0.7139, 0.375, 0.5, 0.625, 0.5, 0.625, 0.7304, 0.375, 0.7304, 0.375, 0.7002, 0.375, 0.0, 0.625, 0.0, 0.625, 0.01958, 0.375, 0.01958, 0.125, 0.7091, 0.1559, 0.7072, 0.1751, 0.7089, 0.1912, 0.7063, 0.2115, 0.7009, 0.2473, 0.7015, 0.2779, 0.7079, 0.3118, 0.7061, 0.331, 0.7046, 0.375, 0.7075, 0.375, 0.7245, 0.125, 0.7245, 0.125, 0.7139, 0.1446, 0.7071, 0.1661, 0.7066, 0.1909, 0.7075, 0.2231, 0.6986, 0.2591, 0.7041, 0.2742, 0.7117, 0.2855, 0.714, 0.3024, 0.71, 0.3246, 0.7138, 0.3301, 0.7304, 0.125, 0.7304, 0.3301, 0.7304, 0.375, 0.7002, 0.375, 0.7304, 0.125, 0.7139, 0.2029, 0.6205, 0.2089, 0.6387, 0.2107, 0.6434, 0.2351, 0.6392, 0.2658, 0.6259, 0.3114, 0.5931, 0.375, 0.5, 0.375, 0.7002, 0.3301, 0.7304, 0.3246, 0.7138, 0.3024, 0.71, 0.2855, 0.714, 0.2742, 0.7117, 0.2591, 0.7041, 0.2231, 0.6986, 0.1909, 0.7075, 0.1661, 0.7066, 0.1446, 0.7071, 0.2658, 0.6259, 0.2351, 0.6392, 0.2107, 0.6434, 0.2089, 0.6387, 0.2029, 0.6205, 0.2207, 0.6002, 0.2538, 0.5795, 0.2858, 0.5647, 0.311, 0.5686, 0.3114, 0.5931, 0.3188, 0.5, 0.279, 0.5202, 0.236, 0.5316, 0.2126, 0.5311, 0.2023, 0.5237, 0.2226, 0.5, 0.125, 0.56, 0.1478, 0.5557, 0.1674, 0.5583, 0.1557, 0.5712, 0.125, 0.5899, 0.125, 0.5899, 0.2107, 0.6062, 0.1917, 0.6206, 0.1765, 0.6307, 0.1809, 0.6491, 0.2169, 0.6562, 0.2494, 0.6538, 0.2473, 0.7015, 0.2115, 0.7009, 0.1912, 0.7063, 0.1751, 0.7089, 0.1559, 0.7072, 0.125, 0.7091, 0.2169, 0.6562, 0.1809, 0.6491, 0.1765, 0.6307, 0.1917, 0.6206, 0.2107, 0.6062, 0.2384, 0.6034, 0.2628, 0.6091, 0.2729, 0.6211, 0.2651, 0.641, 0.2494, 0.6538, 0.1557, 0.5712, 0.2334, 0.5615, 0.2105, 0.5774, 0.2277, 0.5887, 0.2698, 0.5859, 0.2911, 0.5789, 0.3118, 0.7061, 0.2779, 0.7079, 0.2473, 0.7015, 0.2494, 0.6538, 0.2651, 0.641, 0.2729, 0.6211, 0.2628, 0.6091, 0.2384, 0.6034, 0.2107, 0.6062, 0.125, 0.5899, 0.2698, 0.5859, 0.2277, 0.5887, 0.2105, 0.5774, 0.2334, 0.5615, 0.2776, 0.5437, 0.3105, 0.5431, 0.3115, 0.5574, 0.2911, 0.5789])
me_cube_004.materials.append(mat_material_002)
me_cube_004.materials.append(mat_material_003)
me_cube_004.materials.append(mat_material_004)
me_cube_004.use_remesh_fix_poles = True
me_cube_004.use_remesh_preserve_attributes = False
me_cube_004.update()
me_cube_006 = bpy.data.meshes.new('Cube.006')
me_cube_006.from_pydata([(-1.772, -2.85, 0.8374), (-1.772, -2.85, 1.0), (-1.0, 0.1551, 0.905), (-1.0, 0.1551, 1.0), (1.0, -2.602, 0.8374), (1.0, -2.602, 1.0), (-0.04886, -0.8501, 0.905), (-0.04886, -0.8501, 1.0), (2.203, -1.747, 0.8374), (2.203, -1.747, 1.0), (-1.173, 0.5015, 0.905), (-1.173, 0.5015, 1.0), (2.997, 0.7337, 0.8374), (2.997, 0.7337, 1.0), (0.9554, 0.7744, 0.905), (0.9554, 0.7744, 1.0), (1.858, -1.518, 0.905), (1.858, -1.518, 1.0), (2.789, 0.7379, 0.905), (2.789, 0.7379, 1.0), (-1.712, -2.615, 0.905), (-1.712, -2.615, 1.0), (0.9178, -2.465, 0.905), (0.9178, -2.465, 1.0), (1.65, -1.379, 0.905), (2.65, 0.7407, 0.905), (2.444, 0.3748, 0.905), (2.383, 0.2063, 0.905), (2.266, -0.09269, 0.905), (2.08, -0.3366, 0.905), (1.929, -0.6365, 0.905), (1.906, -0.8347, 0.905), (1.87, -0.9858, 0.905), (1.772, -1.136, 0.905), (0.7912, -2.254, 0.905), (0.446, -2.492, 0.905), (-1.66, -2.416, 0.905), (0.3435, -2.362, 0.905), (0.1066, -2.339, 0.905), (-0.05566, -2.379, 0.905), (-0.1754, -2.363, 0.905), (-0.3403, -2.3, 0.905), (-0.7004, -2.255, 0.905), (-1.017, -2.348, 0.905), (-1.26, -2.341, 0.905), (-1.467, -2.346, 0.905), (-0.8273, -1.656, 0.905), (-0.8152, -1.706, 0.905), (-0.6247, -1.696, 0.905), (-0.4035, -1.615, 0.905), (-0.1448, -1.415, 0.905), (-0.2148, -1.218, 0.905), (-0.3725, -1.121, 0.905), (-0.5385, -1.169, 0.905), (-0.7329, -1.287, 0.905), (-0.8593, -1.458, 0.905), (-0.2628, -0.624, 0.905), (-0.6289, -0.2371, 0.905), (-0.4392, -0.681, 0.905), (-0.6342, -0.643, 0.905), (-0.7322, -0.5494, 0.905), (-0.7591, -0.4266, 0.905), (-0.3632, -0.03818, 0.905), (0.04027, -0.307, 0.905), (-0.2401, 0.04686, 0.905), (-0.04906, 0.06344, 0.905), (0.02733, -0.06884, 0.905), (0.911, -0.3249, 0.905), (0.9363, -0.4623, 0.905), (1.189, -0.5673, 0.905), (1.467, -0.388, 0.905), (1.607, -0.1575, 0.905), (1.559, -0.01105, 0.905), (1.408, 0.0928, 0.905), (1.23, 0.07268, 0.905), (1.018, -0.02238, 0.905), (0.8666, -0.1555, 0.905), (1.027, 0.2057, 0.905), (1.096, 0.3213, 0.905), (1.027, 0.458, 0.905), (0.8804, 0.4936, 0.905), (0.6369, 0.4065, 0.905), (0.5, 0.1991, 0.905), (0.5164, 0.0368, 0.905), (0.7745, 0.02218, 0.905)], [], [(20, 21, 3, 2, 36), (2, 3, 7, 6, 56, 57), (22, 23, 5, 4), (4, 5, 1, 0), (20, 35, 22, 4, 0), (23, 21, 1, 5), (16, 17, 11, 10, 62, 63, 24), (10, 11, 15, 14), (18, 19, 13, 12), (12, 13, 9, 8), (16, 18, 12, 8), (19, 17, 9, 13), (15, 11, 17, 19), (10, 14, 25, 26, 27, 78, 79, 80, 81, 82, 66, 65, 64, 62), (14, 15, 19, 18, 25), (8, 9, 17, 16), (7, 3, 21, 23), (2, 57, 61, 60, 59, 58, 56, 6, 50, 51, 52, 53, 54, 55, 36), (6, 7, 23, 22, 34), (0, 1, 21, 20), (24, 33, 32, 31, 30, 29, 28, 27, 26, 25, 18, 16), (36, 45, 44, 43, 42, 41, 40, 39, 38, 37, 35, 20), (35, 34, 22), (36, 55, 46, 47, 48, 49, 50, 6, 34, 35, 37, 38, 39, 40, 41, 42, 43, 44, 45), (49, 48, 47, 46, 55, 54, 53, 52, 51, 50), (56, 58, 59, 60, 61, 57), (62, 64, 65, 66, 63), (63, 76, 67, 68, 69, 70, 71, 29, 30, 31, 32, 33, 24), (70, 69, 68, 67, 76, 75, 74, 73, 72, 71), (66, 82, 83, 84, 77, 78, 27, 28, 29, 71, 72, 73, 74, 75, 76, 63), (77, 84, 83, 82, 81, 80, 79, 78)])
me_cube_006.polygons.foreach_set('material_index', [0, 0, 0, 0, 0, 0, 0, 0, 0, 0, 0, 0, 0, 2, 0, 0, 0, 2, 0, 0, 1, 1, 1, 2, 1, 1, 1, 2, 1, 2, 1])
_uv = me_cube_006.uv_layers.new(name='UVMap')
_uv.uv.foreach_set('vector', [0.375, 0.01958, 0.625, 0.01958, 0.625, 0.25, 0.375, 0.25, 0.375, 0.03615, 0.375, 0.25, 0.625, 0.25, 0.625, 0.5, 0.375, 0.5, 0.375, 0.4438, 0.375, 0.3476, 0.375, 0.7304, 0.625, 0.7304, 0.625, 0.75, 0.375, 0.75, 0.375, 0.75, 0.625, 0.75, 0.625, 1.0, 0.375, 1.0, 0.125, 0.7304, 0.3301, 0.7304, 0.375, 0.7304, 0.375, 0.75, 0.125, 0.75, 0.625, 0.7304, 0.875, 0.7304, 0.875, 0.75, 0.625, 0.75, 0.375, 0.02549, 0.625, 0.02549, 0.625, 0.25, 0.375, 0.25, 0.375, 0.19, 0.375, 0.1601, 0.375, 0.04092, 0.375, 0.25, 0.625, 0.25, 0.625, 0.5, 0.375, 0.5, 0.375, 0.7245, 0.625, 0.7245, 0.625, 0.75, 0.375, 0.75, 0.375, 0.75, 0.625, 0.75, 0.625, 1.0, 0.375, 1.0, 0.125, 0.7245, 0.375, 0.7245, 0.375, 0.75, 0.125, 0.75, 0.625, 0.7245, 0.875, 0.7245, 0.875, 0.75, 0.625, 0.75, 0.625, 0.5, 0.875, 0.5, 0.875, 0.7245, 0.625, 0.7245, 0.125, 0.5, 0.375, 0.5, 0.375, 0.7075, 0.331, 0.7046, 0.3118, 0.7061, 0.2911, 0.5789, 0.3115, 0.5574, 0.3105, 0.5431, 0.2776, 0.5437, 0.2334, 0.5615, 0.1557, 0.5712, 0.1674, 0.5583, 0.1478, 0.5557, 0.125, 0.56, 0.375, 0.5, 0.625, 0.5, 0.625, 0.7245, 0.375, 0.7245, 0.375, 0.7075, 0.375, 0.0, 0.625, 0.0, 0.625, 0.02549, 0.375, 0.02549, 0.625, 0.5, 0.875, 0.5, 0.875, 0.7304, 0.625, 0.7304, 0.125, 0.5, 0.2226, 0.5, 0.2023, 0.5237, 0.2126, 0.5311, 0.236, 0.5316, 0.279, 0.5202, 0.3188, 0.5, 0.375, 0.5, 0.3114, 0.5931, 0.311, 0.5686, 0.2858, 0.5647, 0.2538, 0.5795, 0.2207, 0.6002, 0.2029, 0.6205, 0.125, 0.7139, 0.375, 0.5, 0.625, 0.5, 0.625, 0.7304, 0.375, 0.7304, 0.375, 0.7002, 0.375, 0.0, 0.625, 0.0, 0.625, 0.01958, 0.375, 0.01958, 0.125, 0.7091, 0.1559, 0.7072, 0.1751, 0.7089, 0.1912, 0.7063, 0.2115, 0.7009, 0.2473, 0.7015, 0.2779, 0.7079, 0.3118, 0.7061, 0.331, 0.7046, 0.375, 0.7075, 0.375, 0.7245, 0.125, 0.7245, 0.125, 0.7139, 0.1446, 0.7071, 0.1661, 0.7066, 0.1909, 0.7075, 0.2231, 0.6986, 0.2591, 0.7041, 0.2742, 0.7117, 0.2855, 0.714, 0.3024, 0.71, 0.3246, 0.7138, 0.3301, 0.7304, 0.125, 0.7304, 0.3301, 0.7304, 0.375, 0.7002, 0.375, 0.7304, 0.125, 0.7139, 0.2029, 0.6205, 0.2089, 0.6387, 0.2107, 0.6434, 0.2351, 0.6392, 0.2658, 0.6259, 0.3114, 0.5931, 0.375, 0.5, 0.375, 0.7002, 0.3301, 0.7304, 0.3246, 0.7138, 0.3024, 0.71, 0.2855, 0.714, 0.2742, 0.7117, 0.2591, 0.7041, 0.2231, 0.6986, 0.1909, 0.7075, 0.1661, 0.7066, 0.1446, 0.7071, 0.2658, 0.6259, 0.2351, 0.6392, 0.2107, 0.6434, 0.2089, 0.6387, 0.2029, 0.6205, 0.2207, 0.6002, 0.2538, 0.5795, 0.2858, 0.5647, 0.311, 0.5686, 0.3114, 0.5931, 0.3188, 0.5, 0.279, 0.5202, 0.236, 0.5316, 0.2126, 0.5311, 0.2023, 0.5237, 0.2226, 0.5, 0.125, 0.56, 0.1478, 0.5557, 0.1674, 0.5583, 0.1557, 0.5712, 0.125, 0.5899, 0.125, 0.5899, 0.2107, 0.6062, 0.1917, 0.6206, 0.1765, 0.6307, 0.1809, 0.6491, 0.2169, 0.6562, 0.2494, 0.6538, 0.2473, 0.7015, 0.2115, 0.7009, 0.1912, 0.7063, 0.1751, 0.7089, 0.1559, 0.7072, 0.125, 0.7091, 0.2169, 0.6562, 0.1809, 0.6491, 0.1765, 0.6307, 0.1917, 0.6206, 0.2107, 0.6062, 0.2384, 0.6034, 0.2628, 0.6091, 0.2729, 0.6211, 0.2651, 0.641, 0.2494, 0.6538, 0.1557, 0.5712, 0.2334, 0.5615, 0.2105, 0.5774, 0.2277, 0.5887, 0.2698, 0.5859, 0.2911, 0.5789, 0.3118, 0.7061, 0.2779, 0.7079, 0.2473, 0.7015, 0.2494, 0.6538, 0.2651, 0.641, 0.2729, 0.6211, 0.2628, 0.6091, 0.2384, 0.6034, 0.2107, 0.6062, 0.125, 0.5899, 0.2698, 0.5859, 0.2277, 0.5887, 0.2105, 0.5774, 0.2334, 0.5615, 0.2776, 0.5437, 0.3105, 0.5431, 0.3115, 0.5574, 0.2911, 0.5789])
me_cube_006.materials.append(mat_material_002)
me_cube_006.materials.append(mat_material_003)
me_cube_006.materials.append(mat_material_004)
me_cube_006.use_remesh_fix_poles = True
me_cube_006.use_remesh_preserve_attributes = False
me_cube_006.update()
me_cube_007 = bpy.data.meshes.new('Cube.007')
me_cube_007.from_pydata([(-0.15, -1.09, 0.1515), (0.15, -1.09, 0.1515), (-0.15, -1.165, 0.1515), (-0.225, -1.09, 0.1515), (0.15, -1.165, 0.1515), (0.225, -1.09, 0.1515), (-0.225, -1.165, 0.1515), (0.225, -1.165, 0.1515), (0.225, -1.09, -0.6085), (0.15, -1.09, -0.6085), (-0.15, -1.09, -0.6085), (-0.15, -1.165, -0.6085), (-0.225, -1.09, -0.6085), (0.15, -1.165, -0.6085), (-0.225, -1.165, -0.6085), (0.225, -1.165, -0.6085)], [], [(4, 1, 9, 13), (1, 5, 8, 9), (7, 4, 13, 15), (12, 10, 11, 14), (9, 8, 15, 13), (6, 3, 12, 14), (0, 2, 11, 10), (2, 6, 14, 11), (3, 0, 10, 12), (5, 7, 15, 8)])
_uv = me_cube_007.uv_layers.new(name='UVMap')
_uv.uv.foreach_set('vector', [0.2131, 1.0, 0.1705, 1.0, 0.1705, 0.5682, 0.2131, 0.5682, 0.8949, 0.8636, 0.8523, 0.8636, 0.8523, 0.4318, 0.8949, 0.4318, 0.8949, 0.4318, 0.8523, 0.4318, 0.8523, 0.0, 0.8949, 0.0, 0.554, 0.5682, 0.5966, 0.5682, 0.5966, 0.6108, 0.554, 0.6108, 0.4688, 0.5682, 0.4688, 0.6108, 0.4261, 0.6108, 0.4261, 0.5682, 0.4261, 1.0, 0.3835, 1.0, 0.3835, 0.5682, 0.4261, 0.5682, 0.3409, 1.0, 0.2983, 1.0, 0.2983, 0.5682, 0.3409, 0.5682, 0.04261, 1.0, 0.0, 1.0, 4.47e-08, 0.5682, 0.04261, 0.5682, 0.9801, 0.8636, 0.9375, 0.8636, 0.9375, 0.4318, 0.9801, 0.4318, 0.1278, 1.0, 0.08523, 1.0, 0.08523, 0.5682, 0.1278, 0.5682])
me_cube_007.materials.append(mat_material)
me_cube_007.use_remesh_fix_poles = True
me_cube_007.use_remesh_preserve_attributes = False
me_cube_007.update()

# ---- objects
ob_cube_004 = bpy.data.objects.new('Cube.004', me_cube_005)
ob_cylinder = bpy.data.objects.new('Cylinder', me_cylinder_001)
ob_cube = bpy.data.objects.new('Cube', me_cube)
ob_cube_001 = bpy.data.objects.new('Cube.001', me_cube_001)
ob_cylinder_001 = bpy.data.objects.new('Cylinder.001', me_cylinder_002)
ob_cube_002 = bpy.data.objects.new('Cube.002', me_cube_002)
ob_cube_003 = bpy.data.objects.new('Cube.003', me_cube_003)
ob_cube_005 = bpy.data.objects.new('Cube.005', me_cube_004)
ob_cube_006 = bpy.data.objects.new('Cube.006', me_cube_006)
ob_cube_007 = bpy.data.objects.new('Cube.007', me_cube_007)

# ---- transforms, parenting, visibility, modifiers, constraints
ob_cube_004.location = (0.0, 0.0, 0.61)
ob_cylinder.location = (-1.005, -1.061, 1.164)
ob_cylinder.scale = (0.2027, 0.2027, 0.2027)
ob_cube.location = (-1.032, -1.011, 0.9066)
ob_cube.scale = (-0.04211, -0.04211, -0.04211)
ob_cube_001.location = (-0.9657, -1.102, 0.9066)
ob_cube_001.rotation_euler = (0.0, -0.0, -4.008)
ob_cube_001.scale = (-0.04211, -0.04211, -0.04211)
ob_cylinder_001.location = (-0.5656, -1.063, 1.164)
ob_cylinder_001.rotation_euler = (0.0, -0.0, 0.7618)
ob_cylinder_001.scale = (0.2027, 0.2027, 0.2027)
ob_cube_002.location = (-0.6189, -1.045, 0.9066)
ob_cube_002.rotation_euler = (0.0, -0.0, 0.7618)
ob_cube_002.scale = (-0.04211, -0.04211, -0.04211)
ob_cube_003.location = (-0.5084, -1.066, 0.9066)
ob_cube_003.rotation_euler = (0.0, -0.0, -2.628)
ob_cube_003.scale = (-0.04211, -0.04211, -0.04211)
ob_cube_005.location = (-0.7668, -1.025, 0.9166)
ob_cube_005.rotation_euler = (-0.06713, 0.0569, -4.01)
ob_cube_005.scale = (-0.04211, -0.04211, -0.04211)
ob_cube_006.location = (-0.9264, -0.9423, 0.9166)
ob_cube_006.rotation_euler = (-0.06713, 0.0569, -4.01)
ob_cube_006.scale = (-0.04211, -0.04211, -0.04211)
ob_cube_007.location = (0.0, -0.229, 0.61)

# ---- collection membership
col_collection.objects.link(ob_cube_004)
col_collection.objects.link(ob_cylinder)
col_collection.objects.link(ob_cube)
col_collection.objects.link(ob_cube_001)
col_collection.objects.link(ob_cylinder_001)
col_collection.objects.link(ob_cube_002)
col_collection.objects.link(ob_cube_003)
col_collection.objects.link(ob_cube_005)
col_collection.objects.link(ob_cube_006)
col_collection.objects.link(ob_cube_007)

# ---- scene / render settings (as saved in the file)
scene.frame_start = 1; scene.frame_end = 250; scene.frame_set(1)
scene.render.engine = 'BLENDER_EEVEE_NEXT'
scene.cycles.use_denoising = False
scene.cycles.samples = 128
scene.cycles.sampling_pattern = 'TABULATED_SOBOL'
scene.cycles.use_adaptive_sampling = False
scene.cycles.use_light_tree = False
scene.view_settings.view_transform = 'Filmic'
bpy.context.view_layer.update()

# ---- added for rendering (the .blend has no active camera and no usable light): camera, sun
cam_auto = bpy.data.cameras.new('AutoCamera')
cam_auto.lens = 50.0
cam_auto.sensor_width = 36.0
cam_auto.clip_end = 1000.0
ob_auto_camera = bpy.data.objects.new('AutoCamera', cam_auto)
scene.collection.objects.link(ob_auto_camera)
ob_auto_camera.location = (1.99367, -3.45233, 2.42058)
ob_auto_camera.rotation_euler = (1.09748, -7.21219e-08, 0.694738)
scene.camera = ob_auto_camera
light_auto_sun = bpy.data.lights.new('AutoSun', 'SUN')
light_auto_sun.energy = 3.0
light_auto_sun.angle = 0.0523599
ob_auto_sun = bpy.data.objects.new('AutoSun', light_auto_sun)
scene.collection.objects.link(ob_auto_sun)
ob_auto_sun.rotation_euler = (0.872665, 0.174533, 0.523599)
bpy.context.view_layer.update()
